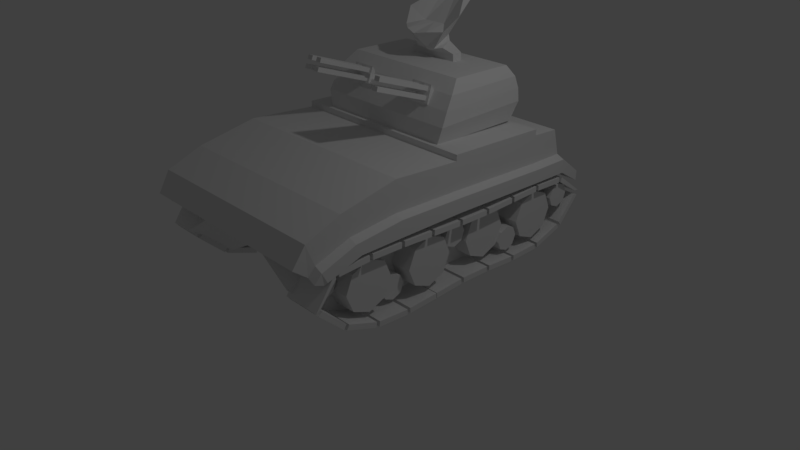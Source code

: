 # Source: AAGun.blend  (saved by Blender 2.78.0; exported with 4.5.12 LTS)
import bpy
from mathutils import Matrix  # noqa: F401  (used for matrix-valued properties, if any)

bpy.ops.wm.read_factory_settings(use_empty=True)
scene = bpy.context.scene
scene.name = 'Scene'

# ---- collections
col_collection_1 = bpy.data.collections.new('Collection 1'); scene.collection.children.link(col_collection_1)

# ---- materials (node trees are filled in below, after node groups)
mat_material = bpy.data.materials.new('Material')
mat_material.alpha_threshold = 0.0
mat_material.use_transparent_shadow = False
mat_material.roughness = 0.5
mat_material.line_color = (0.0, 0.0, 0.0, 1.0)

# ---- material node trees

# ---- world
world_world = bpy.data.worlds.new('World'); scene.world = world_world
world_world.color = (0.05088, 0.05088, 0.05088)
world_world.use_sun_shadow = False
world_world.sun_shadow_jitter_overblur = 0.0
world_world.cycles.sampling_method = 'MANUAL'

# ---- cameras
cam_camera = bpy.data.cameras.new('Camera')
cam_camera.clip_end = 100.0
cam_camera.lens = 35.0
cam_camera.sensor_width = 32.0
cam_camera.sensor_height = 18.0
cam_camera.ortho_scale = 7.314
cam_camera.dof.focus_distance = 0.0
cam_camera.dof.aperture_fstop = 128.0

# ---- lights
light_lamp = bpy.data.lights.new('Lamp', 'POINT')
light_lamp.transmission_factor = 0.0
light_lamp.cutoff_distance = 30.0
light_lamp.energy = 100.0
light_lamp.shadow_buffer_clip_start = 1.001
light_lamp.shadow_soft_size = 0.1
light_lamp.shadow_maximum_resolution = 0.006
light_lamp.use_absolute_resolution = True

# ---- meshes
me_cube_003 = bpy.data.meshes.new('Cube.003')
me_cube_003.from_pydata([(-7.478, -6.957, -0.1844), (-1.839, -6.957, -0.1606), (-8.1, -7.239, -0.2141), (0.2419, -7.239, -0.1789), (-8.592, -7.734, 0.7083), (0.1417, -7.734, 0.626), (-7.905, -6.704, 2.325), (-2.187, -6.704, 2.384), (-7.94, -1.221, 5.257), (-7.478, -4.774, -0.1844), (-8.1, -5.308, -0.2141), (0.2419, -5.308, -0.1789), (-8.592, -5.308, 0.7083), (0.1417, -5.308, 0.626), (-7.905, -5.03, 2.325), (-2.187, -5.03, 2.384), (-5.528, -1.221, 3.913), (-7.478, -2.551, -0.1844), (-8.1, -2.836, -0.2141), (0.2419, -2.836, -0.1789), (-8.592, -2.836, 0.7083), (0.1417, -2.836, 0.626), (-7.905, -2.688, 2.325), (-2.187, -2.688, 2.384), (-5.46, -3.197, 4.404), (-3.512, -1.221, 3.721), (-0.4411, -7.589, 1.249), (-1.15, -7.349, 1.833), (-8.403, -7.348, 1.837), (-8.612, -7.589, 1.297), (-0.4411, -7.589, 1.249), (-0.4411, -7.589, 1.249), (-0.4411, -5.208, 1.249), (-1.15, -5.116, 1.833), (-8.612, -5.208, 1.297), (-8.394, -5.116, 1.837), (-8.612, -2.783, 1.297), (-8.403, -2.733, 1.837), (-0.4411, -2.783, 1.249), (-1.15, -2.734, 1.833), (-0.4411, -5.208, 1.249), (-1.15, -5.116, 1.833), (-0.4411, -2.783, 1.249), (-1.15, -2.734, 1.833), (-0.3892, -5.208, 1.333), (-0.8987, -5.116, 2.098), (-0.3892, -2.783, 1.333), (-0.8987, -2.734, 2.098), (-0.644, -5.162, 1.716), (-0.644, -2.758, 1.716), (-0.3892, -3.996, 1.333), (-0.8987, -3.925, 2.098), (-0.644, -3.96, 1.716), (-0.7077, -3.051, 1.811), (-0.8351, -3.039, 2.003), (-0.8351, -3.634, 2.003), (-0.7077, -3.652, 1.811), (-0.7077, -4.851, 1.811), (-0.8351, -4.828, 2.003), (-0.8351, -4.233, 2.003), (-0.7077, -4.25, 1.811), (-0.4529, -3.079, 1.429), (-0.5803, -3.066, 1.62), (-0.4529, -3.685, 1.429), (-0.5803, -3.667, 1.62), (-0.4529, -4.289, 1.429), (-0.4529, -4.895, 1.429), (-0.5803, -4.872, 1.62), (-0.5803, -4.271, 1.62), (4.215, -3.051, 2.8), (4.087, -3.039, 2.992), (4.087, -3.634, 2.992), (4.215, -3.652, 2.8), (4.215, -4.851, 2.8), (4.087, -4.828, 2.992), (4.087, -4.233, 2.992), (4.215, -4.25, 2.8), (4.469, -3.079, 2.418), (4.342, -3.066, 2.609), (4.469, -3.685, 2.418), (4.342, -3.667, 2.609), (4.469, -4.289, 2.418), (4.469, -4.895, 2.418), (4.342, -4.872, 2.609), (4.342, -4.271, 2.609), (-5.647, -6.957, -0.1766), (-5.392, -7.239, -0.2027), (-5.766, -7.734, 0.6819), (-6.305, -6.704, 2.353), (-6.305, -5.03, 2.353), (-6.305, -2.688, 2.353), (-5.959, -7.589, 1.282), (-6.139, -7.349, 1.839), (-4.863, -6.957, -0.1733), (-4.232, -7.239, -0.1978), (-4.512, -7.734, 0.6691), (-5.378, -6.704, 2.357), (-5.378, -5.03, 2.357), (-5.378, -2.688, 2.357), (-4.823, -7.589, 1.275), (-5.112, -7.349, 1.837), (-6.27, -2.688, 2.692), (-5.344, -2.688, 2.696), (-6.49, -0.9279, 3.05), (-5.042, -1.647, 2.92), (-6.27, -2.688, 2.692), (-5.344, -2.688, 2.696), (-6.856, -0.3846, 3.256), (-4.571, -1.077, 2.872), (-7.438, -2.441, 4.939), (-4.382, -2.441, 3.747), (-7.478, 6.957, -0.1844), (-7.478, -6.92e-08, -0.1844), (-1.839, 6.957, -0.1606), (-8.1, 7.239, -0.2141), (-8.1, -6.948e-08, -0.2141), (0.2419, 7.239, -0.1789), (0.2419, -6.825e-08, -0.1789), (-8.592, 7.734, 0.7083), (-8.592, -6.295e-08, 0.7083), (0.1417, 7.734, 0.626), (0.1417, -6.251e-08, 0.626), (-7.905, 6.704, 2.325), (-7.905, -5.132e-08, 2.325), (-2.187, 6.704, 2.384), (-2.187, -5.022e-08, 2.384), (-5.528, -3.97e-08, 3.913), (-7.94, 1.221, 5.257), (-7.478, 4.774, -0.1844), (-8.1, 5.308, -0.2141), (0.2419, 5.308, -0.1789), (-8.592, 5.308, 0.7083), (0.1417, 5.308, 0.626), (-7.905, 5.03, 2.325), (-2.187, 5.03, 2.384), (-5.528, 1.221, 3.913), (-7.478, 2.551, -0.1844), (-8.1, 2.836, -0.2141), (0.2419, 2.836, -0.1789), (-8.592, 2.836, 0.7083), (0.1417, 2.836, 0.626), (-7.905, 2.688, 2.325), (-2.187, 2.688, 2.384), (-5.46, 3.197, 4.404), (-3.512, 1.221, 3.721), (-0.4411, 7.589, 1.249), (-1.15, 7.349, 1.833), (-8.403, 7.348, 1.837), (-8.612, 7.589, 1.297), (-8.369, -5.314e-08, 2.078), (-8.612, -5.874e-08, 1.297), (-0.4411, 7.589, 1.249), (-0.4411, -5.813e-08, 1.249), (-1.15, -5.404e-08, 1.833), (-0.4411, 7.589, 1.249), (-0.4411, 5.208, 1.249), (-1.15, 5.116, 1.833), (-8.612, 5.208, 1.297), (-8.394, 5.116, 1.837), (-8.612, 2.783, 1.297), (-8.403, 2.733, 1.837), (-0.4411, 2.783, 1.249), (-1.15, 2.734, 1.833), (-0.4411, 5.208, 1.249), (-1.15, 5.116, 1.833), (-0.4411, 2.783, 1.249), (-1.15, 2.734, 1.833), (-0.3892, 5.208, 1.333), (-0.8987, 5.116, 2.098), (-0.3892, 2.783, 1.333), (-0.8987, 2.734, 2.098), (-0.644, 5.162, 1.716), (-0.644, 2.758, 1.716), (-0.3892, 3.996, 1.333), (-0.8987, 3.925, 2.098), (-0.644, 3.96, 1.716), (-0.7077, 3.051, 1.811), (-0.8351, 3.039, 2.003), (-0.8351, 3.634, 2.003), (-0.7077, 3.652, 1.811), (-0.7077, 4.851, 1.811), (-0.8351, 4.828, 2.003), (-0.8351, 4.233, 2.003), (-0.7077, 4.25, 1.811), (-0.4529, 3.079, 1.429), (-0.5803, 3.066, 1.62), (-0.4529, 3.685, 1.429), (-0.5803, 3.667, 1.62), (-0.4529, 4.289, 1.429), (-0.4529, 4.895, 1.429), (-0.5803, 4.872, 1.62), (-0.5803, 4.271, 1.62), (4.215, 3.051, 2.8), (4.087, 3.039, 2.992), (4.087, 3.634, 2.992), (4.215, 3.652, 2.8), (4.215, 4.851, 2.8), (4.087, 4.828, 2.992), (4.087, 4.233, 2.992), (4.215, 4.25, 2.8), (4.469, 3.079, 2.418), (4.342, 3.066, 2.609), (4.469, 3.685, 2.418), (4.342, 3.667, 2.609), (4.469, 4.289, 2.418), (4.469, 4.895, 2.418), (4.342, 4.872, 2.609), (4.342, 4.271, 2.609), (-5.647, 6.957, -0.1766), (-5.392, 7.239, -0.2027), (-5.766, 7.734, 0.6819), (-6.305, 6.704, 2.353), (-6.305, -5.093e-08, 2.353), (-6.305, 5.03, 2.353), (-6.305, 2.688, 2.353), (-5.959, 7.589, 1.282), (-6.139, 7.349, 1.839), (-4.863, 6.957, -0.1733), (-4.232, 7.239, -0.1978), (-4.512, 7.734, 0.6691), (-5.378, 6.704, 2.357), (-5.378, 5.03, 2.357), (-5.378, 2.688, 2.357), (-5.378, -5.08e-08, 2.357), (-4.823, 7.589, 1.275), (-5.112, 7.349, 1.837), (-5.344, -4.837e-08, 2.696), (-6.27, -4.851e-08, 2.692), (-6.27, 2.688, 2.692), (-5.344, 2.688, 2.696), (-4.959, -4.842e-08, 2.683), (-6.521, -4.597e-08, 3.051), (-6.49, 0.9279, 3.05), (-5.042, 1.647, 2.92), (-6.27, 2.688, 2.692), (-5.344, 2.688, 2.696), (-4.571, -4.702e-08, 2.872), (-6.856, -4.453e-08, 3.258), (-6.856, 0.3846, 3.256), (-4.571, 1.077, 2.872), (-3.193, -4.153e-08, 3.618), (-8.264, -3.033e-08, 5.269), (-7.438, 2.441, 4.939), (-4.382, 2.441, 3.747)], [], [(9, 0, 2, 10), (94, 3, 5, 95), (93, 1, 3, 94), (100, 27, 7, 96), (10, 2, 4, 12), (19, 117, 121, 21), (97, 96, 7, 15), (35, 28, 6, 14), (30, 5, 31), (26, 5, 30), (126, 16, 25, 240), (39, 153, 125, 23), (241, 8, 16, 126), (27, 33, 15, 7), (37, 35, 14, 22), (98, 97, 15, 23), (3, 11, 13, 5), (18, 10, 12, 20), (17, 9, 10, 18), (112, 17, 18, 115), (115, 18, 20, 119), (223, 98, 23, 125), (149, 37, 22, 123), (33, 39, 23, 15), (8, 109, 24, 16), (11, 19, 21, 13), (13, 21, 38, 32), (39, 33, 41, 43), (119, 20, 36, 150), (150, 36, 37, 149), (20, 12, 34, 36), (36, 34, 35, 37), (5, 13, 32, 31), (31, 32, 33, 27), (21, 121, 152, 38), (38, 152, 153, 39), (27, 26, 30), (27, 30, 31), (12, 4, 29, 34), (34, 29, 28, 35), (95, 5, 26, 99), (99, 26, 27, 100), (40, 42, 46, 50, 44), (38, 39, 43, 42), (33, 32, 40, 41), (32, 38, 42, 40), (49, 47, 54, 53), (41, 40, 44, 48, 45), (43, 41, 45, 51, 47), (42, 43, 47, 49, 46), (51, 45, 58, 59), (52, 48, 67, 68), (50, 46, 61, 63), (54, 55, 71, 70), (51, 52, 56, 55), (52, 49, 53, 56), (47, 51, 55, 54), (58, 57, 73, 74), (48, 52, 60, 57), (52, 51, 59, 60), (45, 48, 57, 58), (53, 54, 70, 69), (49, 52, 64, 62), (52, 50, 63, 64), (46, 49, 62, 61), (68, 67, 83, 84), (48, 44, 66, 67), (44, 50, 65, 66), (50, 52, 68, 65), (72, 69, 70, 71), (73, 76, 75, 74), (79, 77, 78, 80), (82, 81, 84, 83), (61, 62, 78, 77), (59, 58, 74, 75), (66, 65, 81, 82), (55, 56, 72, 71), (63, 61, 77, 79), (60, 59, 75, 76), (67, 66, 82, 83), (56, 53, 69, 72), (64, 63, 79, 80), (57, 60, 76, 73), (65, 68, 84, 81), (62, 64, 80, 78), (29, 91, 92, 28), (4, 87, 91, 29), (123, 22, 90, 212), (22, 14, 89, 90), (14, 6, 88, 89), (28, 92, 88, 6), (0, 85, 86, 2), (2, 86, 87, 4), (91, 99, 100, 92), (87, 95, 99, 91), (98, 223, 226, 102), (90, 89, 97, 98), (89, 88, 96, 97), (92, 100, 96, 88), (85, 93, 94, 86), (86, 94, 95, 87), (102, 226, 230, 104), (212, 90, 101, 227), (90, 98, 102, 101), (103, 104, 108, 107), (227, 101, 103, 231), (101, 102, 104, 103), (104, 102, 106), (102, 101, 105, 106), (107, 108, 110, 24, 109), (104, 230, 236, 108), (231, 103, 107, 237), (16, 24, 110, 25), (108, 236, 240, 25, 110), (237, 107, 109, 8, 241), (128, 129, 114, 111), (218, 219, 120, 116), (217, 218, 116, 113), (225, 220, 124, 146), (129, 131, 118, 114), (138, 140, 121, 117), (221, 134, 124, 220), (158, 133, 122, 147), (151, 154, 120), (145, 151, 120), (126, 240, 144, 135), (162, 142, 125, 153), (241, 126, 135, 127), (146, 124, 134, 156), (160, 141, 133, 158), (222, 142, 134, 221), (116, 120, 132, 130), (137, 139, 131, 129), (136, 137, 129, 128), (112, 115, 137, 136), (115, 119, 139, 137), (223, 125, 142, 222), (149, 123, 141, 160), (156, 134, 142, 162), (127, 135, 143, 242), (130, 132, 140, 138), (132, 155, 161, 140), (162, 166, 164, 156), (119, 150, 159, 139), (150, 149, 160, 159), (139, 159, 157, 131), (159, 160, 158, 157), (120, 154, 155, 132), (154, 146, 156, 155), (140, 161, 152, 121), (161, 162, 153, 152), (146, 151, 145), (146, 154, 151), (131, 157, 148, 118), (157, 158, 147, 148), (219, 224, 145, 120), (224, 225, 146, 145), (163, 167, 173, 169, 165), (161, 165, 166, 162), (156, 164, 163, 155), (155, 163, 165, 161), (172, 176, 177, 170), (164, 168, 171, 167, 163), (166, 170, 174, 168, 164), (165, 169, 172, 170, 166), (174, 182, 181, 168), (175, 191, 190, 171), (173, 186, 184, 169), (177, 193, 194, 178), (174, 178, 179, 175), (175, 179, 176, 172), (170, 177, 178, 174), (181, 197, 196, 180), (171, 180, 183, 175), (175, 183, 182, 174), (168, 181, 180, 171), (176, 192, 193, 177), (172, 185, 187, 175), (175, 187, 186, 173), (169, 184, 185, 172), (191, 207, 206, 190), (171, 190, 189, 167), (167, 189, 188, 173), (173, 188, 191, 175), (195, 194, 193, 192), (196, 197, 198, 199), (202, 203, 201, 200), (205, 206, 207, 204), (184, 200, 201, 185), (182, 198, 197, 181), (189, 205, 204, 188), (178, 194, 195, 179), (186, 202, 200, 184), (183, 199, 198, 182), (190, 206, 205, 189), (179, 195, 192, 176), (187, 203, 202, 186), (180, 196, 199, 183), (188, 204, 207, 191), (185, 201, 203, 187), (148, 147, 216, 215), (118, 148, 215, 210), (123, 212, 214, 141), (141, 214, 213, 133), (133, 213, 211, 122), (147, 122, 211, 216), (111, 114, 209, 208), (114, 118, 210, 209), (215, 216, 225, 224), (210, 215, 224, 219), (222, 229, 226, 223), (214, 222, 221, 213), (213, 221, 220, 211), (216, 211, 220, 225), (208, 209, 218, 217), (209, 210, 219, 218), (229, 233, 230, 226), (212, 227, 228, 214), (214, 228, 229, 222), (232, 238, 239, 233), (227, 231, 232, 228), (228, 232, 233, 229), (233, 235, 229), (229, 235, 234, 228), (238, 242, 143, 243, 239), (233, 239, 236, 230), (231, 237, 238, 232), (135, 144, 243, 143), (239, 243, 144, 240, 236), (237, 241, 127, 242, 238), (9, 17, 112, 136, 128, 111, 208, 217, 113, 116, 130, 138, 117, 19, 11, 3, 1, 93, 85, 0)])
_k = {(57, 58): 0.90588, (66, 67): 0.90588, (69, 70): 0.90588, (70, 71): 0.90588, (71, 72): 0.90588, (69, 72): 0.90588, (73, 74): 0.90588, (74, 75): 0.90588, (75, 76): 0.90588, (73, 76): 0.90588, (77, 78): 0.90588, (77, 79): 0.90588, (79, 80): 0.90588, (78, 80): 0.90588, (81, 82): 0.90588, (82, 83): 0.90588, (81, 84): 0.90588, (83, 84): 0.90588, (67, 83): 0.90588, (57, 73): 0.90588, (58, 74): 0.90588, (66, 82): 0.90588, (176, 177): 0.90588, (182, 183): 0.90588, (184, 185): 0.90588, (188, 191): 0.90588, (192, 193): 0.90588, (193, 194): 0.90588, (194, 195): 0.90588, (192, 195): 0.90588, (196, 197): 0.90588, (197, 198): 0.90588, (198, 199): 0.90588, (196, 199): 0.90588, (200, 201): 0.90588, (200, 202): 0.90588, (202, 203): 0.90588, (201, 203): 0.90588, (204, 205): 0.90588, (205, 206): 0.90588, (204, 207): 0.90588, (206, 207): 0.90588, (191, 207): 0.90588, (177, 193): 0.90588, (176, 192): 0.90588, (185, 201): 0.90588, (184, 200): 0.90588, (182, 198): 0.90588, (188, 204): 0.90588, (183, 199): 0.90588}
me_cube_003.attributes.new('crease_edge', 'FLOAT', 'EDGE').data.foreach_set('value', [_k.get((min(e.vertices), max(e.vertices)), 0.0) for e in me_cube_003.edges])
_uv = me_cube_003.uv_layers.new(name='UVMap')
_uv.uv.foreach_set('vector', [0.7829, 0.0511, 0.7829, 0.005852, 0.7957, 2.966e-08, 0.7957, 0.04003, 0.6559, 0.7651, 0.6562, 0.6726, 0.6729, 0.6764, 0.6739, 0.7728, 0.7287, 0.005852, 0.6661, 0.005852, 0.6229, 0.0, 0.7156, 1.977e-08, 0.6147, 0.3599, 0.6965, 0.3599, 0.6728, 0.3732, 0.6071, 0.3732, 0.9051, 0.0503, 0.9051, 0.01028, 0.9236, 0.0, 0.9236, 0.0503, 0.9795, 0.2191, 0.9795, 0.1603, 0.9965, 0.1603, 0.9965, 0.2191, 0.6071, 0.408, 0.6071, 0.3732, 0.6728, 0.3732, 0.6728, 0.408, 0.9471, 0.05429, 0.9471, 0.008012, 0.9578, 0.02136, 0.9578, 0.05607, 0.0, 0.0, 0.0, 0.0, 0.0, 0.0, 0.0, 0.0, 0.0, 0.0, 0.0, 0.0, 0.6071, 0.7346, 0.5984, 0.7109, 0.6382, 0.6964, 0.6535, 0.7177, 0.6965, 0.4556, 0.6965, 0.5122, 0.6728, 0.5122, 0.6728, 0.4565, 0.5488, 0.7559, 0.5465, 0.7298, 0.5984, 0.7109, 0.6071, 0.7346, 0.6965, 0.3599, 0.6965, 0.4062, 0.6728, 0.408, 0.6728, 0.3732, 0.9471, 0.1037, 0.9471, 0.05429, 0.9578, 0.05607, 0.9578, 0.1046, 0.6071, 0.4565, 0.6071, 0.408, 0.6728, 0.408, 0.6728, 0.4565, 0.9795, 0.3104, 0.9795, 0.2704, 0.9965, 0.2704, 0.9965, 0.3207, 0.9051, 0.1015, 0.9051, 0.0503, 0.9236, 0.0503, 0.9236, 0.1015, 0.7829, 0.09718, 0.7829, 0.0511, 0.7957, 0.04003, 0.7957, 0.09127, 0.7829, 0.1501, 0.7829, 0.09718, 0.7957, 0.09127, 0.7957, 0.1501, 0.9051, 0.1603, 0.9051, 0.1015, 0.9236, 0.1015, 0.9236, 0.1603, 0.6071, 0.5122, 0.6071, 0.4565, 0.6728, 0.4565, 0.6728, 0.5122, 0.5465, 0.5122, 0.5468, 0.4556, 0.5551, 0.4565, 0.5551, 0.5122, 0.6965, 0.4062, 0.6965, 0.4556, 0.6728, 0.4565, 0.6728, 0.408, 0.5465, 0.7298, 0.5487, 0.702, 0.5838, 0.6726, 0.5984, 0.7109, 0.9795, 0.2704, 0.9795, 0.2191, 0.9965, 0.2191, 0.9965, 0.2704, 0.7281, 0.4022, 0.7281, 0.4534, 0.7135, 0.4545, 0.7135, 0.4043, 0.0, 0.0, 0.0, 0.0, 0.0, 0.0, 0.0, 0.0, 0.9236, 0.1603, 0.9236, 0.1015, 0.9357, 0.1026, 0.9357, 0.1603, 0.9357, 0.1603, 0.9357, 0.1026, 0.9471, 0.1037, 0.9521, 0.1603, 0.9236, 0.1015, 0.9236, 0.0503, 0.9357, 0.05237, 0.9357, 0.1026, 0.9357, 0.1026, 0.9357, 0.05237, 0.9471, 0.05429, 0.9471, 0.1037, 0.7281, 0.3519, 0.7281, 0.4022, 0.7135, 0.4043, 0.7135, 0.3549, 0.7135, 0.3549, 0.7135, 0.4043, 0.6965, 0.4062, 0.6965, 0.3599, 0.7281, 0.4534, 0.7281, 0.5122, 0.7135, 0.5122, 0.7135, 0.4545, 0.7135, 0.4545, 0.7135, 0.5122, 0.6965, 0.5122, 0.6965, 0.4556, 0.0, 0.0, 0.0, 0.0, 0.0, 0.0, 0.0, 0.0, 0.0, 0.0, 0.0, 0.0, 0.9236, 0.0503, 0.9236, 0.0, 0.9357, 0.003015, 0.9357, 0.05237, 0.9357, 0.05237, 0.9357, 0.003015, 0.9471, 0.008012, 0.9471, 0.05429, 0.6739, 0.7728, 0.6729, 0.6764, 0.6859, 0.6898, 0.6865, 0.7806, 0.6865, 0.7806, 0.6859, 0.6898, 0.6981, 0.7058, 0.6982, 0.7878, 0.5083, 0.9386, 0.5083, 0.8884, 0.51, 0.8884, 0.51, 0.9135, 0.51, 0.9386, 0.0, 0.0, 0.0, 0.0, 0.0, 0.0, 0.0, 0.0, 0.0, 0.0, 0.0, 0.0, 0.0, 0.0, 0.0, 0.0, 0.0, 0.0, 0.0, 0.0, 0.0, 0.0, 0.0, 0.0, 0.5183, 0.8879, 0.5267, 0.8873, 0.5246, 0.8937, 0.5204, 0.8939, 0.5377, 0.8439, 0.5387, 0.8239, 0.5406, 0.8244, 0.5428, 0.8341, 0.5449, 0.8439, 0.6403, 0.8983, 0.6403, 0.9477, 0.6345, 0.9477, 0.6345, 0.923, 0.6345, 0.8983, 0.4922, 0.8929, 0.4932, 0.9129, 0.486, 0.9129, 0.4882, 0.9032, 0.4903, 0.8934, 0.5267, 0.912, 0.5267, 0.9367, 0.5246, 0.9308, 0.5246, 0.9184, 0.5183, 0.9128, 0.5183, 0.9377, 0.5163, 0.9317, 0.5163, 0.9192, 0.51, 0.9135, 0.51, 0.8884, 0.5121, 0.8945, 0.5121, 0.9071, 0.97, 0.8999, 0.9577, 0.8999, 0.9577, 0.8058, 0.97, 0.8058, 0.5267, 0.912, 0.5183, 0.9128, 0.5204, 0.9064, 0.5246, 0.906, 0.5183, 0.9128, 0.5183, 0.8879, 0.5204, 0.8939, 0.5204, 0.9064, 0.5267, 0.8873, 0.5267, 0.912, 0.5246, 0.906, 0.5246, 0.8937, 0.2278, 0.8395, 0.2228, 0.8395, 0.2228, 0.7114, 0.2278, 0.7114, 0.5183, 0.9377, 0.5183, 0.9128, 0.5204, 0.9188, 0.5204, 0.9312, 0.5183, 0.9128, 0.5267, 0.912, 0.5246, 0.9184, 0.5204, 0.9188, 0.5267, 0.9367, 0.5183, 0.9377, 0.5204, 0.9312, 0.5246, 0.9308, 0.5073, 0.9402, 0.5023, 0.9402, 0.5023, 0.8121, 0.5073, 0.8121, 0.5183, 0.8879, 0.5183, 0.9128, 0.5163, 0.9067, 0.5163, 0.8942, 0.5183, 0.9128, 0.51, 0.9135, 0.5121, 0.9071, 0.5163, 0.9067, 0.51, 0.8884, 0.5183, 0.8879, 0.5163, 0.8942, 0.5121, 0.8945, 0.2916, 0.7357, 0.3041, 0.7357, 0.3041, 0.8298, 0.2916, 0.8298, 0.5183, 0.9377, 0.51, 0.9386, 0.5121, 0.9321, 0.5163, 0.9317, 0.51, 0.9386, 0.51, 0.9135, 0.5121, 0.9196, 0.5121, 0.9321, 0.51, 0.9135, 0.5183, 0.9128, 0.5163, 0.9192, 0.5121, 0.9196, 0.8945, 0.8799, 0.8945, 0.8675, 0.8987, 0.8672, 0.8987, 0.8796, 0.7909, 0.3388, 0.7909, 0.3264, 0.795, 0.326, 0.795, 0.3384, 0.7909, 0.3517, 0.7909, 0.3391, 0.795, 0.3388, 0.795, 0.3513, 0.7909, 0.326, 0.7909, 0.3134, 0.795, 0.3131, 0.795, 0.3255, 0.2278, 0.9677, 0.2228, 0.9677, 0.2228, 0.8395, 0.2278, 0.8395, 0.9577, 0.8999, 0.9453, 0.8999, 0.9453, 0.8058, 0.9577, 0.8058, 0.9077, 0.7117, 0.9203, 0.7117, 0.9203, 0.8129, 0.9077, 0.8129, 0.6471, 0.7971, 0.6521, 0.7971, 0.6521, 0.9253, 0.6471, 0.9253, 0.6345, 0.7971, 0.6471, 0.7971, 0.6471, 0.8983, 0.6345, 0.8983, 0.9902, 0.7864, 0.9952, 0.7864, 0.9952, 0.9146, 0.9902, 0.9146, 0.3052, 0.504, 0.3102, 0.504, 0.3102, 0.6322, 0.3052, 0.6322, 0.9328, 0.8129, 0.9453, 0.8129, 0.9453, 0.9141, 0.9328, 0.9141, 0.1743, 0.9391, 0.1693, 0.9391, 0.1693, 0.811, 0.1743, 0.811, 0.9453, 0.8129, 0.9328, 0.8129, 0.9328, 0.7117, 0.9453, 0.7117, 0.995, 0.3519, 1.0, 0.3519, 1.0, 0.4801, 0.995, 0.4801, 0.2791, 0.7357, 0.2916, 0.7357, 0.2916, 0.8298, 0.2791, 0.8298, 0.687, 0.859, 0.6866, 0.8041, 0.6983, 0.809, 0.6983, 0.8559, 0.6747, 0.8574, 0.6742, 0.7988, 0.6866, 0.8041, 0.687, 0.859, 0.5551, 0.5122, 0.5551, 0.4565, 0.588, 0.4565, 0.588, 0.5122, 0.5551, 0.4565, 0.5551, 0.408, 0.588, 0.408, 0.588, 0.4565, 0.5551, 0.408, 0.5551, 0.3732, 0.588, 0.3732, 0.588, 0.408, 0.5468, 0.3599, 0.5935, 0.3599, 0.588, 0.3732, 0.5551, 0.3732, 0.7829, 0.005852, 0.745, 0.005852, 0.7396, 1.977e-08, 0.7957, 2.966e-08, 0.6556, 0.8451, 0.6558, 0.7891, 0.6742, 0.7988, 0.6747, 0.8574, 0.6866, 0.8041, 0.6865, 0.7806, 0.6982, 0.7878, 0.6983, 0.809, 0.6742, 0.7988, 0.6739, 0.7728, 0.6865, 0.7806, 0.6866, 0.8041, 0.5448, 0.7125, 0.5448, 0.7682, 0.5377, 0.7682, 0.5377, 0.7125, 0.588, 0.4565, 0.588, 0.408, 0.6071, 0.408, 0.6071, 0.4565, 0.588, 0.408, 0.588, 0.3732, 0.6071, 0.3732, 0.6071, 0.408, 0.5935, 0.3599, 0.6147, 0.3599, 0.6071, 0.3732, 0.588, 0.3732, 0.745, 0.005852, 0.7287, 0.005852, 0.7156, 1.977e-08, 0.7396, 1.977e-08, 0.6558, 0.7891, 0.6559, 0.7651, 0.6739, 0.7728, 0.6742, 0.7988, 0.04246, 0.7219, 0.04246, 0.7776, 0.03446, 0.7776, 0.03672, 0.7435, 0.5251, 0.7682, 0.5251, 0.8239, 0.5181, 0.8239, 0.5181, 0.7682, 0.5003, 0.8929, 0.5003, 0.9121, 0.4932, 0.9121, 0.4932, 0.8929, 0.2143, 0.8016, 0.2086, 0.7682, 0.2228, 0.7621, 0.2228, 0.8128, 0.5181, 0.7682, 0.5181, 0.8239, 0.511, 0.7874, 0.511, 0.7682, 0.181, 0.7855, 0.1864, 0.7672, 0.2086, 0.7682, 0.2143, 0.8016, 0.0, 0.0, 0.0, 0.0, 0.0, 0.0, 0.0, 0.0, 0.0, 0.0, 0.0, 0.0, 0.0, 0.0, 0.07509, 0.7697, 0.02686, 0.7553, 0.02494, 0.727, 0.04879, 0.7114, 0.09103, 0.727, 0.03672, 0.7435, 0.03446, 0.7776, 0.02686, 0.7776, 0.02686, 0.7553, 0.5772, 0.9066, 0.5765, 0.8873, 0.5846, 0.8986, 0.5846, 0.9066, 0.5984, 0.7109, 0.5838, 0.6726, 0.6126, 0.6788, 0.6382, 0.6964, 0.02686, 0.7553, 0.02686, 0.7776, 0.0, 0.7776, 0.006847, 0.7523, 0.02494, 0.727, 0.09107, 0.762, 0.09103, 0.754, 0.1251, 0.7114, 0.1311, 0.7367, 0.131, 0.762, 0.7829, 0.249, 0.7957, 0.2601, 0.7957, 0.3001, 0.7829, 0.2943, 0.8568, 0.7342, 0.8748, 0.7265, 0.8738, 0.8229, 0.8571, 0.8268, 0.7287, 0.2943, 0.7156, 0.3001, 0.6229, 0.3001, 0.6661, 0.2943, 0.6147, 0.6646, 0.6071, 0.6512, 0.6728, 0.6512, 0.6965, 0.6646, 0.9051, 0.2704, 0.9236, 0.2704, 0.9236, 0.3207, 0.9051, 0.3104, 0.9795, 0.1015, 0.9965, 0.1015, 0.9965, 0.1603, 0.9795, 0.1603, 0.6071, 0.6165, 0.6728, 0.6165, 0.6728, 0.6512, 0.6071, 0.6512, 0.9471, 0.2664, 0.9578, 0.2646, 0.9578, 0.2993, 0.9471, 0.3127, 0.0, 0.0, 0.0, 0.0, 0.0, 0.0, 0.0, 0.0, 0.0, 0.0, 0.0, 0.0, 0.6071, 0.7346, 0.6535, 0.7177, 0.6556, 0.7439, 0.6158, 0.7584, 0.6965, 0.5689, 0.6728, 0.568, 0.6728, 0.5122, 0.6965, 0.5122, 0.5488, 0.7559, 0.6071, 0.7346, 0.6158, 0.7584, 0.5639, 0.7773, 0.6965, 0.6646, 0.6728, 0.6512, 0.6728, 0.6165, 0.6965, 0.6183, 0.9471, 0.217, 0.9578, 0.2161, 0.9578, 0.2646, 0.9471, 0.2664, 0.6071, 0.568, 0.6728, 0.568, 0.6728, 0.6165, 0.6071, 0.6165, 0.9795, 0.01028, 0.9965, 0.0, 0.9965, 0.0503, 0.9795, 0.0503, 0.9051, 0.2191, 0.9236, 0.2191, 0.9236, 0.2704, 0.9051, 0.2704, 0.7829, 0.203, 0.7957, 0.2089, 0.7957, 0.2601, 0.7829, 0.249, 0.7829, 0.1501, 0.7957, 0.1501, 0.7957, 0.2089, 0.7829, 0.203, 0.9051, 0.1603, 0.9236, 0.1603, 0.9236, 0.2191, 0.9051, 0.2191, 0.6071, 0.5122, 0.6728, 0.5122, 0.6728, 0.568, 0.6071, 0.568, 0.5465, 0.5122, 0.5551, 0.5122, 0.5551, 0.568, 0.5468, 0.5689, 0.6965, 0.6183, 0.6728, 0.6165, 0.6728, 0.568, 0.6965, 0.5689, 0.5639, 0.7773, 0.6158, 0.7584, 0.6293, 0.7971, 0.5835, 0.7971, 0.9795, 0.0503, 0.9965, 0.0503, 0.9965, 0.1015, 0.9795, 0.1015, 0.7281, 0.6223, 0.7135, 0.6202, 0.7135, 0.5699, 0.7281, 0.571, 0.0, 0.0, 0.0, 0.0, 0.0, 0.0, 0.0, 0.0, 0.9236, 0.1603, 0.9357, 0.1603, 0.9357, 0.218, 0.9236, 0.2191, 0.9357, 0.1603, 0.9521, 0.1603, 0.9471, 0.217, 0.9357, 0.218, 0.9236, 0.2191, 0.9357, 0.218, 0.9357, 0.2683, 0.9236, 0.2704, 0.9357, 0.218, 0.9471, 0.217, 0.9471, 0.2664, 0.9357, 0.2683, 0.7281, 0.6726, 0.7135, 0.6696, 0.7135, 0.6202, 0.7281, 0.6223, 0.7135, 0.6696, 0.6965, 0.6646, 0.6965, 0.6183, 0.7135, 0.6202, 0.7281, 0.571, 0.7135, 0.5699, 0.7135, 0.5122, 0.7281, 0.5122, 0.7135, 0.5699, 0.6965, 0.5689, 0.6965, 0.5122, 0.7135, 0.5122, 0.0, 0.0, 0.0, 0.0, 0.0, 0.0, 0.0, 0.0, 0.0, 0.0, 0.0, 0.0, 0.9236, 0.2704, 0.9357, 0.2683, 0.9357, 0.3177, 0.9236, 0.3207, 0.9357, 0.2683, 0.9471, 0.2664, 0.9471, 0.3127, 0.9357, 0.3177, 0.8748, 0.7265, 0.8874, 0.7188, 0.8868, 0.8095, 0.8738, 0.8229, 0.8874, 0.7188, 0.8991, 0.7116, 0.899, 0.7936, 0.8868, 0.8095, 0.7909, 0.3514, 0.7892, 0.3514, 0.7892, 0.3263, 0.7892, 0.3012, 0.7909, 0.3012, 0.0, 0.0, 0.0, 0.0, 0.0, 0.0, 0.0, 0.0, 0.0, 0.0, 0.0, 0.0, 0.0, 0.0, 0.0, 0.0, 0.0, 0.0, 0.0, 0.0, 0.0, 0.0, 0.0, 0.0, 0.7808, 0.3007, 0.7788, 0.3067, 0.7746, 0.3065, 0.7725, 0.3001, 0.5377, 0.8337, 0.5305, 0.8334, 0.5332, 0.8237, 0.5358, 0.814, 0.5377, 0.8137, 0.3114, 0.9398, 0.3057, 0.9398, 0.3057, 0.9151, 0.3057, 0.8904, 0.3114, 0.8904, 0.1633, 0.9118, 0.1613, 0.9115, 0.1587, 0.9018, 0.1561, 0.8922, 0.1633, 0.8918, 0.7725, 0.3248, 0.7746, 0.3312, 0.7746, 0.3436, 0.7725, 0.3495, 0.7808, 0.3256, 0.7829, 0.332, 0.7829, 0.3445, 0.7808, 0.3505, 0.7892, 0.3263, 0.7871, 0.3199, 0.7871, 0.3073, 0.7892, 0.3012, 0.97, 0.8999, 0.97, 0.8058, 0.9824, 0.8058, 0.9824, 0.8999, 0.7725, 0.3248, 0.7746, 0.3188, 0.7788, 0.3192, 0.7808, 0.3256, 0.7808, 0.3256, 0.7788, 0.3192, 0.7788, 0.3067, 0.7808, 0.3007, 0.7725, 0.3001, 0.7746, 0.3065, 0.7746, 0.3188, 0.7725, 0.3248, 0.3052, 0.7604, 0.3052, 0.6322, 0.3102, 0.6322, 0.3102, 0.7604, 0.7808, 0.3505, 0.7788, 0.344, 0.7788, 0.3316, 0.7808, 0.3256, 0.7808, 0.3256, 0.7788, 0.3316, 0.7746, 0.3312, 0.7725, 0.3248, 0.7725, 0.3495, 0.7746, 0.3436, 0.7788, 0.344, 0.7808, 0.3505, 0.5846, 0.9751, 0.5846, 0.8469, 0.5897, 0.8469, 0.5897, 0.9751, 0.7808, 0.3007, 0.7829, 0.307, 0.7829, 0.3195, 0.7808, 0.3256, 0.7808, 0.3256, 0.7829, 0.3195, 0.7871, 0.3199, 0.7892, 0.3263, 0.7892, 0.3012, 0.7871, 0.3073, 0.7829, 0.307, 0.7808, 0.3007, 0.9453, 0.8058, 0.9453, 0.7117, 0.9578, 0.7117, 0.9578, 0.8058, 0.7808, 0.3505, 0.7829, 0.3445, 0.7871, 0.3449, 0.7892, 0.3514, 0.7892, 0.3514, 0.7871, 0.3449, 0.7871, 0.3324, 0.7892, 0.3263, 0.7892, 0.3263, 0.7871, 0.3324, 0.7829, 0.332, 0.7808, 0.3256, 0.6978, 0.8846, 0.6936, 0.8842, 0.6936, 0.8719, 0.6978, 0.8721, 0.6978, 0.8719, 0.6936, 0.8714, 0.6936, 0.859, 0.6978, 0.8594, 0.5347, 0.8465, 0.5305, 0.8462, 0.5305, 0.8337, 0.5347, 0.834, 0.795, 0.3131, 0.7909, 0.3126, 0.7909, 0.3001, 0.795, 0.3005, 0.5947, 0.8469, 0.5947, 0.9751, 0.5897, 0.9751, 0.5897, 0.8469, 0.9578, 0.8058, 0.9578, 0.7117, 0.9701, 0.7117, 0.9701, 0.8058, 0.9203, 0.8129, 0.9203, 0.9141, 0.9077, 0.9141, 0.9077, 0.8129, 0.3064, 0.8904, 0.3064, 0.7623, 0.3114, 0.7623, 0.3114, 0.8904, 0.5251, 0.8137, 0.5251, 0.7125, 0.5377, 0.7125, 0.5377, 0.8137, 0.995, 0.6082, 0.995, 0.4801, 1.0, 0.4801, 1.0, 0.6082, 0.3052, 0.504, 0.3052, 0.3759, 0.3102, 0.3759, 0.3102, 0.504, 0.9203, 0.8129, 0.9203, 0.7117, 0.9328, 0.7117, 0.9328, 0.8129, 0.1793, 0.811, 0.1793, 0.9391, 0.1743, 0.9391, 0.1743, 0.811, 0.9203, 0.9141, 0.9203, 0.8129, 0.9328, 0.8129, 0.9328, 0.9141, 0.9952, 0.6582, 0.9952, 0.7864, 0.9902, 0.7864, 0.9902, 0.6582, 0.07632, 0.938, 0.07632, 0.8439, 0.0888, 0.8439, 0.0888, 0.938, 0.8879, 0.6403, 0.8992, 0.6435, 0.8992, 0.6903, 0.8876, 0.6953, 0.8757, 0.642, 0.8879, 0.6403, 0.8876, 0.6953, 0.8751, 0.7006, 0.5551, 0.5122, 0.588, 0.5122, 0.588, 0.568, 0.5551, 0.568, 0.5551, 0.568, 0.588, 0.568, 0.588, 0.6165, 0.5551, 0.6165, 0.5551, 0.6165, 0.588, 0.6165, 0.588, 0.6512, 0.5551, 0.6512, 0.5468, 0.6646, 0.5551, 0.6512, 0.588, 0.6512, 0.5935, 0.6646, 0.7829, 0.2943, 0.7957, 0.3001, 0.7396, 0.3001, 0.745, 0.2943, 0.8565, 0.6542, 0.8757, 0.642, 0.8751, 0.7006, 0.8567, 0.7102, 0.8876, 0.6953, 0.8992, 0.6903, 0.8991, 0.7116, 0.8874, 0.7188, 0.8751, 0.7006, 0.8876, 0.6953, 0.8874, 0.7188, 0.8748, 0.7265, 0.5448, 0.8239, 0.5377, 0.8239, 0.5377, 0.7682, 0.5448, 0.7682, 0.588, 0.568, 0.6071, 0.568, 0.6071, 0.6165, 0.588, 0.6165, 0.588, 0.6165, 0.6071, 0.6165, 0.6071, 0.6512, 0.588, 0.6512, 0.5935, 0.6646, 0.588, 0.6512, 0.6071, 0.6512, 0.6147, 0.6646, 0.745, 0.2943, 0.7396, 0.3001, 0.7156, 0.3001, 0.7287, 0.2943, 0.8567, 0.7102, 0.8751, 0.7006, 0.8748, 0.7265, 0.8568, 0.7342, 0.04246, 0.8334, 0.03672, 0.8118, 0.03446, 0.7776, 0.04246, 0.7776, 0.5251, 0.7682, 0.5181, 0.7682, 0.5181, 0.7125, 0.5251, 0.7125, 0.123, 0.9126, 0.116, 0.9126, 0.116, 0.8934, 0.123, 0.8934, 0.2143, 0.7226, 0.2228, 0.7114, 0.2228, 0.7621, 0.2086, 0.7559, 0.5181, 0.7682, 0.511, 0.7682, 0.511, 0.749, 0.5181, 0.7125, 0.181, 0.7386, 0.2143, 0.7226, 0.2086, 0.7559, 0.1864, 0.7569, 0.0, 0.0, 0.0, 0.0, 0.0, 0.0, 0.0, 0.0, 0.0, 0.0, 0.0, 0.0, 0.0, 0.0, 0.07509, 0.7856, 0.09103, 0.8283, 0.04879, 0.8439, 0.02494, 0.8283, 0.02686, 0.8, 0.03672, 0.8118, 0.02686, 0.8, 0.02686, 0.7776, 0.03446, 0.7776, 0.5772, 0.9066, 0.5846, 0.9066, 0.5846, 0.9146, 0.5765, 0.9258, 0.6158, 0.7584, 0.6556, 0.7439, 0.6473, 0.7739, 0.6293, 0.7971, 0.02686, 0.8, 0.02494, 0.8283, 0.006847, 0.8029, 0.0, 0.7776, 0.02686, 0.7776, 0.09107, 0.762, 0.131, 0.762, 0.1311, 0.7873, 0.1251, 0.8126, 0.09103, 0.7699, 0.7829, 0.0511, 0.7829, 0.09718, 0.7829, 0.1501, 0.7829, 0.203, 0.7829, 0.249, 0.7829, 0.2943, 0.745, 0.2943, 0.7287, 0.2943, 0.6661, 0.2943, 0.6229, 0.3001, 0.9795, 0.0503, 0.9795, 0.1015, 0.9795, 0.1603, 0.9795, 0.2191, 0.9795, 0.2704, 0.9795, 0.3104, 0.6661, 0.005852, 0.7287, 0.005852, 0.745, 0.005852, 0.7829, 0.005852])
me_cube_003.materials.append(mat_material)
me_cube_003.use_remesh_preserve_volume = False
me_cube_003.use_remesh_preserve_attributes = False
me_cube_003.use_mirror_vertex_groups = False
me_cube_003.update()
me_cube_002 = bpy.data.meshes.new('Cube.002')
me_cube_002.from_pydata([(-1.0, -1.0, -1.0), (-1.0, -1.0, 1.0), (-1.0, 1.0, -1.0), (-1.0, 1.0, 1.0), (1.0, -1.0, -1.0), (1.0, -1.0, 1.0), (1.0, 1.0, -1.0), (1.0, 1.0, 1.0)], [], [(0, 1, 3, 2), (2, 3, 7, 6), (6, 7, 5, 4), (4, 5, 1, 0), (2, 6, 4, 0), (7, 3, 1, 5)])
me_cube_002.use_remesh_preserve_volume = False
me_cube_002.use_remesh_preserve_attributes = False
me_cube_002.use_mirror_vertex_groups = False
me_cube_002.update()
me_cube_001 = bpy.data.meshes.new('Cube.001')
me_cube_001.from_pydata([(-1.0, -1.0, -1.0), (-1.0, -1.0, 1.0), (-1.0, 1.0, -1.0), (-1.0, 1.0, 1.0), (1.0, -1.0, -1.0), (1.0, -1.0, 1.0), (1.0, 1.0, -1.0), (1.0, 1.0, 1.0)], [], [(0, 1, 3, 2), (2, 3, 7, 6), (6, 7, 5, 4), (4, 5, 1, 0), (2, 6, 4, 0), (7, 3, 1, 5)])
me_cube_001.use_remesh_preserve_volume = False
me_cube_001.use_remesh_preserve_attributes = False
me_cube_001.use_mirror_vertex_groups = False
me_cube_001.update()
me_cube = bpy.data.meshes.new('Cube')
me_cube.from_pydata([(-6.04, -6.957, -3.012), (-8.005, -6.957, -3.047), (-6.127, -6.957, -0.6469), (-7.643, -6.957, -0.7339), (-0.4345, -6.957, -2.838), (-0.5041, -6.957, -0.4379), (3.204, -6.957, -2.821), (3.187, -6.957, -0.1942), (5.515, -6.957, -2.82), (6.272, -6.957, -0.8222), (7.359, -6.957, -3.407), (8.099, -6.957, -1.549), (7.479, -6.846, -3.518), (8.733, -6.846, -2.542), (-6.04, -6.957, -2.113), (-8.019, -6.957, -2.134), (-0.4619, -6.957, -1.891), (3.197, -6.957, -1.784), (5.814, -6.957, -2.031), (7.651, -6.957, -2.674), (7.974, -6.846, -3.133), (-9.368, -6.845, -3.874), (-9.379, -6.845, -3.329), (-6.139, -6.957, -0.3347), (-0.5157, -6.957, -0.1258), (-6.04, -2.747, -3.012), (-6.127, -4.774, -0.6469), (-8.005, -4.774, -3.047), (-7.643, -4.774, -0.7339), (3.204, -2.747, -2.821), (-0.4345, -2.747, -2.838), (-0.5041, -4.774, -0.4379), (5.515, -4.774, -2.82), (3.187, -4.774, -0.1942), (6.272, -4.774, -0.8222), (7.479, -4.698, -3.518), (7.359, -4.774, -3.407), (8.099, -4.774, -1.549), (8.733, -4.698, -2.542), (7.974, -4.698, -3.133), (-8.019, -4.774, -2.134), (-9.368, -4.697, -3.874), (-9.379, -4.697, -3.329), (-6.139, -4.774, -0.3347), (-0.5157, -4.774, -0.1258), (-8.576, -2.886, -4.367), (-6.04, -2.747, -5.143), (3.204, -2.747, -5.082), (-0.4345, -2.747, -4.947), (6.032, -2.708, -4.9), (3.204, -5.52, -2.821), (3.204, -5.52, -6.471), (-6.04, -5.52, -3.012), (-6.04, -5.52, -6.533), (-8.005, -5.52, -3.047), (-8.576, -5.66, -5.756), (6.032, -5.481, -6.29), (5.515, -5.52, -2.82), (-0.4345, -5.52, -6.336), (-0.4345, -5.52, -2.838), (-9.219, -2.526, -4.41), (8.137, -2.353, -2.821), (3.204, -5.52, -4.971), (-6.04, -5.52, -5.162), (-9.219, -5.299, -4.41), (8.137, -5.126, -4.21), (-0.4345, -5.52, -4.988), (-8.005, -2.551, -3.047), (-7.643, -2.551, -0.7339), (-8.019, -2.551, -2.134), (-9.368, -2.509, -3.874), (-9.379, -2.509, -3.329), (-6.127, -2.551, -0.6469), (-0.5041, -2.551, -0.4379), (5.515, -2.551, -2.82), (3.187, -2.551, -0.1942), (6.272, -2.551, -0.8222), (7.479, -2.51, -3.518), (7.359, -2.551, -3.407), (8.099, -2.551, -1.549), (8.733, -2.51, -2.542), (7.974, -2.51, -3.133), (-6.139, -2.551, -0.3347), (-0.5157, -2.551, -0.1258), (-8.576, -1.542, -4.367), (-6.04, -1.468, -5.143), (3.204, -1.468, -5.082), (-0.4345, -1.468, -4.947), (6.032, -1.447, -4.9), (8.137, -1.257, -2.821), (-9.219, -1.35, -4.41), (-4.302, -6.957, -0.579), (-4.22, -6.957, -2.956), (-4.229, -6.957, -2.041), (-4.313, -6.957, -0.2669), (-4.22, -2.747, -2.956), (-4.22, -2.747, -5.079), (-4.22, -5.52, -2.956), (-4.22, -5.52, -6.469), (-4.22, -5.52, -5.106), (-4.22, -1.468, -5.079), (-3.52, -6.957, -0.55), (-3.441, -6.957, -2.932), (-3.453, -6.957, -2.01), (-3.531, -6.957, -0.2378), (-3.441, -2.747, -2.932), (-3.441, -2.747, -5.052), (-3.441, -5.52, -2.932), (-3.441, -5.52, -6.442), (-3.441, -5.52, -5.082), (-3.441, -1.468, -5.052), (-6.04, -7.5, -3.012), (-8.005, -7.5, -3.047), (-9.368, -7.388, -3.874), (-3.441, -7.5, -2.932), (-0.4345, -7.5, -2.838), (3.204, -7.5, -2.821), (5.515, -7.5, -2.82), (7.359, -7.5, -3.407), (7.479, -7.389, -3.518), (-6.04, -7.5, -2.302), (-8.019, -7.5, -2.323), (-0.4619, -7.5, -2.08), (3.197, -7.5, -1.973), (5.814, -7.5, -2.22), (7.651, -7.5, -2.863), (7.974, -7.389, -3.322), (-3.453, -7.5, -2.199), (-9.379, -7.388, -3.349), (-4.22, -7.5, -2.956), (-4.229, -7.5, -2.23), (-7.643, -6.957, -0.7339), (-7.643, -2.551, -0.7339), (-7.643, -4.774, -0.7339), (-2.745, -6.795, -3.555), (-2.745, -4.845, -3.555), (-6.191, -5.15, -3.616), (-6.191, -7.1, -3.616), (-5.272, -5.15, -3.996), (-5.272, -7.1, -3.996), (-4.891, -5.15, -4.916), (-4.891, -7.1, -4.916), (-5.272, -5.15, -5.835), (-5.272, -7.1, -5.835), (-6.191, -5.15, -6.216), (-6.191, -7.1, -6.216), (-7.111, -5.15, -5.835), (-7.111, -7.1, -5.835), (-7.491, -5.15, -4.916), (-7.491, -7.1, -4.916), (-7.111, -5.15, -3.996), (-7.111, -7.1, -3.996), (-1.826, -4.845, -3.936), (-1.826, -6.795, -3.936), (-1.445, -4.845, -4.855), (-1.445, -6.795, -4.855), (-1.826, -4.845, -5.775), (-1.826, -6.795, -5.775), (-2.745, -4.845, -6.155), (-2.745, -6.795, -6.155), (-3.664, -4.845, -5.775), (-3.664, -6.795, -5.775), (-4.045, -4.845, -4.855), (-4.045, -6.795, -4.855), (-3.664, -4.845, -3.936), (-3.664, -6.795, -3.936), (1.187, -7.071, -3.555), (1.187, -5.121, -3.555), (2.106, -5.121, -3.936), (2.106, -7.071, -3.936), (2.487, -5.121, -4.855), (2.487, -7.071, -4.855), (2.106, -5.121, -5.775), (2.106, -7.071, -5.775), (1.187, -5.121, -6.155), (1.187, -7.071, -6.155), (0.2676, -5.121, -5.775), (0.2676, -7.071, -5.775), (-0.1131, -5.121, -4.855), (-0.1131, -7.071, -4.855), (0.2676, -5.121, -3.936), (0.2676, -7.071, -3.936), (4.786, -6.942, -3.465), (4.786, -4.992, -3.465), (5.705, -4.992, -3.846), (5.705, -6.942, -3.846), (6.086, -4.992, -4.765), (6.086, -6.942, -4.765), (5.705, -4.992, -5.684), (5.705, -6.942, -5.684), (4.786, -4.992, -6.065), (4.786, -6.942, -6.065), (3.867, -4.992, -5.684), (3.867, -6.942, -5.684), (3.486, -4.992, -4.765), (3.486, -6.942, -4.765), (3.867, -4.992, -3.846), (3.867, -6.942, -3.846), (3.03, -6.424, -5.042), (3.03, -5.449, -5.042), (3.49, -5.449, -5.233), (3.49, -6.424, -5.233), (3.68, -5.449, -5.692), (3.68, -6.424, -5.692), (3.49, -5.449, -6.152), (3.49, -6.424, -6.152), (3.03, -5.449, -6.342), (3.03, -6.424, -6.342), (2.571, -5.449, -6.152), (2.571, -6.424, -6.152), (2.38, -5.449, -5.692), (2.38, -6.424, -5.692), (2.571, -5.449, -5.233), (2.571, -6.424, -5.233), (-0.7201, -6.724, -3.603), (-0.7201, -5.749, -3.603), (-0.2604, -5.749, -3.794), (-0.2604, -6.724, -3.794), (-0.07005, -5.749, -4.253), (-0.07005, -6.724, -4.253), (-0.2604, -5.749, -4.713), (-0.2604, -6.724, -4.713), (-0.7201, -5.749, -4.903), (-0.7201, -6.724, -4.903), (-1.18, -5.749, -4.713), (-1.18, -6.724, -4.713), (-1.37, -5.749, -4.253), (-1.37, -6.724, -4.253), (-1.18, -5.749, -3.794), (-1.18, -6.724, -3.794), (-8.073, -7.23, -3.723), (-8.073, -6.255, -3.723), (-7.613, -6.255, -3.914), (-7.613, -7.23, -3.914), (-7.423, -6.255, -4.373), (-7.423, -7.23, -4.373), (-7.613, -6.255, -4.833), (-7.613, -7.23, -4.833), (-8.073, -6.255, -5.023), (-8.073, -7.23, -5.023), (-8.532, -6.255, -4.833), (-8.532, -7.23, -4.833), (-8.723, -6.255, -4.373), (-8.723, -7.23, -4.373), (-8.532, -6.255, -3.914), (-8.532, -7.23, -3.914), (-4.354, -6.981, -5.012), (-4.354, -6.006, -5.012), (-3.894, -6.006, -5.203), (-3.894, -6.981, -5.203), (-3.704, -6.006, -5.662), (-3.704, -6.981, -5.662), (-3.894, -6.006, -6.122), (-3.894, -6.981, -6.122), (-4.354, -6.006, -6.312), (-4.354, -6.981, -6.312), (-4.813, -6.006, -6.122), (-4.813, -6.981, -6.122), (-5.004, -6.006, -5.662), (-5.004, -6.981, -5.662), (-4.813, -6.006, -5.203), (-4.813, -6.981, -5.203), (6.635, -5.907, -3.723), (6.635, -4.932, -3.723), (7.095, -4.932, -3.914), (7.095, -5.907, -3.914), (7.285, -4.932, -4.373), (7.285, -5.907, -4.373), (7.095, -4.932, -4.833), (7.095, -5.907, -4.833), (6.635, -4.932, -5.023), (6.635, -5.907, -5.023), (6.175, -4.932, -4.833), (6.175, -5.907, -4.833), (5.985, -4.932, -4.373), (5.985, -5.907, -4.373), (6.175, -4.932, -3.914), (6.175, -5.907, -3.914), (-6.04, 6.957, -3.012), (-8.005, 6.957, -3.047), (-6.127, 6.957, -0.6469), (-7.643, 6.957, -0.7339), (-8.005, 0.0, -3.047), (-6.127, 0.0, -0.6469), (-7.643, 0.0, -0.7339), (-0.4345, 6.957, -2.838), (-0.5041, 6.957, -0.4379), (-0.5041, 0.0, -0.4379), (3.204, 6.957, -2.821), (3.187, 6.957, -0.1942), (3.187, 0.0, -0.1942), (5.515, 6.957, -2.82), (6.272, 6.957, -0.8222), (5.515, 0.0, -2.82), (6.272, 0.0, -0.8222), (7.359, 6.957, -3.407), (8.099, 6.957, -1.549), (7.359, 0.0, -3.407), (8.099, 0.0, -1.549), (7.479, 6.846, -3.518), (8.733, 6.846, -2.542), (7.479, 0.0, -3.518), (8.733, 0.0, -2.542), (-6.04, 6.957, -2.113), (-8.019, 6.957, -2.134), (-8.019, 0.0, -2.134), (-0.4619, 6.957, -1.891), (3.197, 6.957, -1.784), (5.814, 6.957, -2.031), (7.651, 6.957, -2.674), (7.974, 6.846, -3.133), (7.974, 0.0, -3.133), (-9.368, 6.845, -3.874), (-9.368, 0.0, -3.874), (-9.379, 6.845, -3.329), (-9.379, 0.0, -3.329), (-6.139, 6.957, -0.3347), (-6.139, 0.0, -0.3347), (-0.5157, 6.957, -0.1258), (-0.5157, 0.0, -0.1258), (-6.04, 2.747, -3.012), (-6.127, 4.774, -0.6469), (-8.005, 4.774, -3.047), (-7.643, 4.774, -0.7339), (3.204, 2.747, -2.821), (-0.4345, 2.747, -2.838), (-0.5041, 4.774, -0.4379), (5.515, 4.774, -2.82), (3.187, 4.774, -0.1942), (6.272, 4.774, -0.8222), (7.479, 4.698, -3.518), (7.359, 4.774, -3.407), (8.099, 4.774, -1.549), (8.733, 4.698, -2.542), (7.974, 4.698, -3.133), (-8.019, 4.774, -2.134), (-9.368, 4.697, -3.874), (-9.379, 4.697, -3.329), (-6.139, 4.774, -0.3347), (-0.5157, 4.774, -0.1258), (-8.576, 2.886, -4.367), (-8.576, 0.0, -4.367), (-6.04, 0.0, -5.143), (-0.4345, 0.0, -4.947), (3.204, 0.0, -5.082), (6.032, 0.0, -4.9), (-6.04, 2.747, -5.143), (3.204, 2.747, -5.082), (-0.4345, 2.747, -4.947), (6.032, 2.708, -4.9), (3.204, 5.52, -2.821), (3.204, 5.52, -6.471), (-6.04, 5.52, -3.012), (-6.04, 5.52, -6.533), (-8.005, 5.52, -3.047), (-8.576, 5.66, -5.756), (6.032, 5.481, -6.29), (5.515, 5.52, -2.82), (-0.4345, 5.52, -6.336), (-0.4345, 5.52, -2.838), (8.137, 0.0, -2.821), (-9.219, 0.0, -4.41), (-9.219, 2.526, -4.41), (8.137, 2.353, -2.821), (3.204, 5.52, -4.971), (-6.04, 5.52, -5.162), (-9.219, 5.299, -4.41), (8.137, 5.126, -4.21), (-0.4345, 5.52, -4.988), (-8.005, 2.551, -3.047), (-7.643, 2.551, -0.7339), (-8.019, 2.551, -2.134), (-9.368, 2.509, -3.874), (-9.379, 2.509, -3.329), (-6.127, 2.551, -0.6469), (-0.5041, 2.551, -0.4379), (5.515, 2.551, -2.82), (3.187, 2.551, -0.1942), (6.272, 2.551, -0.8222), (7.479, 2.51, -3.518), (7.359, 2.551, -3.407), (8.099, 2.551, -1.549), (8.733, 2.51, -2.542), (7.974, 2.51, -3.133), (-6.139, 2.551, -0.3347), (-0.5157, 2.551, -0.1258), (-8.576, 1.542, -4.367), (-6.04, 1.468, -5.143), (3.204, 1.468, -5.082), (-0.4345, 1.468, -4.947), (6.032, 1.447, -4.9), (8.137, 1.257, -2.821), (-9.219, 1.35, -4.41), (-4.302, 6.957, -0.579), (-4.22, 6.957, -2.956), (-4.229, 6.957, -2.041), (-4.313, 6.957, -0.2669), (-4.22, 2.747, -2.956), (-4.22, 0.0, -5.079), (-4.22, 2.747, -5.079), (-4.22, 5.52, -2.956), (-4.22, 5.52, -6.469), (-4.22, 5.52, -5.106), (-4.22, 1.468, -5.079), (-3.52, 6.957, -0.55), (-3.441, 6.957, -2.932), (-3.453, 6.957, -2.01), (-3.531, 6.957, -0.2378), (-3.441, 2.747, -2.932), (-3.441, 0.0, -5.052), (-3.441, 2.747, -5.052), (-3.441, 5.52, -2.932), (-3.441, 5.52, -6.442), (-3.441, 5.52, -5.082), (-3.441, 1.468, -5.052), (-6.04, 7.5, -3.012), (-8.005, 7.5, -3.047), (-9.368, 7.388, -3.874), (-3.441, 7.5, -2.932), (-0.4345, 7.5, -2.838), (3.204, 7.5, -2.821), (5.515, 7.5, -2.82), (7.359, 7.5, -3.407), (7.479, 7.389, -3.518), (-6.04, 7.5, -2.302), (-8.019, 7.5, -2.323), (-0.4619, 7.5, -2.08), (3.197, 7.5, -1.973), (5.814, 7.5, -2.22), (7.651, 7.5, -2.863), (7.974, 7.389, -3.322), (-3.453, 7.5, -2.199), (-9.379, 7.388, -3.349), (-4.22, 7.5, -2.956), (-4.229, 7.5, -2.23), (-7.643, 6.957, -0.7339), (-7.643, 2.551, -0.7339), (-7.643, 0.0, -0.7339), (-7.643, 4.774, -0.7339), (-2.745, 6.795, -3.555), (-2.745, 4.845, -3.555), (-6.191, 5.15, -3.616), (-6.191, 7.1, -3.616), (-5.272, 5.15, -3.996), (-5.272, 7.1, -3.996), (-4.891, 5.15, -4.916), (-4.891, 7.1, -4.916), (-5.272, 5.15, -5.835), (-5.272, 7.1, -5.835), (-6.191, 5.15, -6.216), (-6.191, 7.1, -6.216), (-7.111, 5.15, -5.835), (-7.111, 7.1, -5.835), (-7.491, 5.15, -4.916), (-7.491, 7.1, -4.916), (-7.111, 5.15, -3.996), (-7.111, 7.1, -3.996), (-1.826, 4.845, -3.936), (-1.826, 6.795, -3.936), (-1.445, 4.845, -4.855), (-1.445, 6.795, -4.855), (-1.826, 4.845, -5.775), (-1.826, 6.795, -5.775), (-2.745, 4.845, -6.155), (-2.745, 6.795, -6.155), (-3.664, 4.845, -5.775), (-3.664, 6.795, -5.775), (-4.045, 4.845, -4.855), (-4.045, 6.795, -4.855), (-3.664, 4.845, -3.936), (-3.664, 6.795, -3.936), (1.187, 7.071, -3.555), (1.187, 5.121, -3.555), (2.106, 5.121, -3.936), (2.106, 7.071, -3.936), (2.487, 5.121, -4.855), (2.487, 7.071, -4.855), (2.106, 5.121, -5.775), (2.106, 7.071, -5.775), (1.187, 5.121, -6.155), (1.187, 7.071, -6.155), (0.2676, 5.121, -5.775), (0.2676, 7.071, -5.775), (-0.1131, 5.121, -4.855), (-0.1131, 7.071, -4.855), (0.2676, 5.121, -3.936), (0.2676, 7.071, -3.936), (4.786, 6.942, -3.465), (4.786, 4.992, -3.465), (5.705, 4.992, -3.846), (5.705, 6.942, -3.846), (6.086, 4.992, -4.765), (6.086, 6.942, -4.765), (5.705, 4.992, -5.684), (5.705, 6.942, -5.684), (4.786, 4.992, -6.065), (4.786, 6.942, -6.065), (3.867, 4.992, -5.684), (3.867, 6.942, -5.684), (3.486, 4.992, -4.765), (3.486, 6.942, -4.765), (3.867, 4.992, -3.846), (3.867, 6.942, -3.846), (3.03, 6.424, -5.042), (3.03, 5.449, -5.042), (3.49, 5.449, -5.233), (3.49, 6.424, -5.233), (3.68, 5.449, -5.692), (3.68, 6.424, -5.692), (3.49, 5.449, -6.152), (3.49, 6.424, -6.152), (3.03, 5.449, -6.342), (3.03, 6.424, -6.342), (2.571, 5.449, -6.152), (2.571, 6.424, -6.152), (2.38, 5.449, -5.692), (2.38, 6.424, -5.692), (2.571, 5.449, -5.233), (2.571, 6.424, -5.233), (-0.7201, 6.724, -3.603), (-0.7201, 5.749, -3.603), (-0.2604, 5.749, -3.794), (-0.2604, 6.724, -3.794), (-0.07005, 5.749, -4.253), (-0.07005, 6.724, -4.253), (-0.2604, 5.749, -4.713), (-0.2604, 6.724, -4.713), (-0.7201, 5.749, -4.903), (-0.7201, 6.724, -4.903), (-1.18, 5.749, -4.713), (-1.18, 6.724, -4.713), (-1.37, 5.749, -4.253), (-1.37, 6.724, -4.253), (-1.18, 5.749, -3.794), (-1.18, 6.724, -3.794), (-8.073, 7.23, -3.723), (-8.073, 6.255, -3.723), (-7.613, 6.255, -3.914), (-7.613, 7.23, -3.914), (-7.423, 6.255, -4.373), (-7.423, 7.23, -4.373), (-7.613, 6.255, -4.833), (-7.613, 7.23, -4.833), (-8.073, 6.255, -5.023), (-8.073, 7.23, -5.023), (-8.532, 6.255, -4.833), (-8.532, 7.23, -4.833), (-8.723, 6.255, -4.373), (-8.723, 7.23, -4.373), (-8.532, 6.255, -3.914), (-8.532, 7.23, -3.914), (-4.354, 6.981, -5.012), (-4.354, 6.006, -5.012), (-3.894, 6.006, -5.203), (-3.894, 6.981, -5.203), (-3.704, 6.006, -5.662), (-3.704, 6.981, -5.662), (-3.894, 6.006, -6.122), (-3.894, 6.981, -6.122), (-4.354, 6.006, -6.312), (-4.354, 6.981, -6.312), (-4.813, 6.006, -6.122), (-4.813, 6.981, -6.122), (-5.004, 6.006, -5.662), (-5.004, 6.981, -5.662), (-4.813, 6.006, -5.203), (-4.813, 6.981, -5.203), (6.635, 5.907, -3.723), (6.635, 4.932, -3.723), (7.095, 4.932, -3.914), (7.095, 5.907, -3.914), (7.285, 4.932, -4.373), (7.285, 5.907, -4.373), (7.095, 4.932, -4.833), (7.095, 5.907, -4.833), (6.635, 4.932, -5.023), (6.635, 5.907, -5.023), (6.175, 4.932, -4.833), (6.175, 5.907, -4.833), (5.985, 4.932, -4.373), (5.985, 5.907, -4.373), (6.175, 4.932, -3.914), (6.175, 5.907, -3.914)], [], [(25, 0, 1, 27), (26, 133, 3, 2), (101, 5, 24, 104), (14, 2, 131, 15), (69, 132, 437, 305), (31, 5, 7, 33), (18, 17, 123, 124), (90, 361, 341, 84), (33, 7, 9, 34), (95, 25, 52, 97), (20, 19, 125, 126), (93, 14, 120, 130), (45, 46, 53, 55), (103, 93, 130, 127), (4, 6, 116, 115), (34, 9, 11, 37), (74, 293, 297, 78), (39, 38, 13, 20), (37, 11, 13, 38), (78, 297, 301, 77), (35, 39, 20, 12), (11, 19, 20, 13), (7, 17, 18, 9), (9, 18, 19, 11), (5, 16, 17, 7), (101, 103, 16, 5), (27, 1, 21, 41), (14, 15, 121, 120), (70, 71, 315, 313), (0, 92, 129, 111), (69, 305, 315, 71), (73, 287, 319, 83), (26, 2, 23, 43), (72, 26, 43, 82), (5, 31, 44, 24), (15, 40, 42, 22), (21, 22, 42, 41), (67, 27, 41, 70), (77, 81, 39, 35), (10, 36, 35, 12), (79, 37, 38, 80), (81, 80, 38, 39), (8, 32, 36, 10), (76, 34, 37, 79), (6, 29, 32, 8), (4, 30, 29, 6), (75, 33, 34, 76), (102, 105, 30, 4), (73, 31, 33, 75), (15, 131, 28, 40), (72, 68, 133, 26), (60, 45, 55, 64), (110, 409, 343, 87), (87, 343, 344, 86), (86, 344, 345, 88), (85, 46, 45, 84), (106, 48, 58, 108), (89, 61, 49, 88), (63, 64, 55, 53), (65, 62, 51, 56), (99, 63, 53, 98), (62, 66, 58, 51), (61, 32, 57, 65), (32, 29, 50, 57), (47, 49, 56, 51), (25, 27, 54, 52), (29, 30, 59, 50), (48, 47, 51, 58), (49, 61, 65, 56), (50, 59, 66, 62), (97, 52, 63, 99), (57, 50, 62, 65), (52, 54, 64, 63), (74, 32, 61, 89), (27, 60, 64, 54), (67, 282, 361, 90), (27, 67, 90, 60), (293, 74, 89, 360), (360, 89, 88, 345), (342, 85, 84, 341), (47, 86, 88, 49), (48, 87, 86, 47), (106, 110, 87, 48), (283, 284, 68, 72), (287, 73, 75, 290), (290, 75, 76, 294), (294, 76, 79, 298), (311, 302, 80, 81), (298, 79, 80, 302), (301, 311, 81, 77), (282, 67, 70, 313), (283, 72, 82, 317), (31, 73, 83, 44), (40, 69, 71, 42), (41, 42, 71, 70), (36, 78, 77, 35), (32, 74, 78, 36), (60, 90, 84, 45), (40, 28, 132, 69), (46, 85, 100, 96), (107, 97, 99, 109), (109, 99, 98, 108), (46, 96, 98, 53), (85, 342, 398, 100), (0, 25, 95, 92), (2, 14, 93, 91), (105, 95, 97, 107), (92, 102, 114, 129), (2, 91, 94, 23), (30, 105, 107, 59), (66, 109, 108, 58), (59, 107, 109, 66), (96, 100, 110, 106), (96, 106, 108, 98), (100, 398, 409, 110), (92, 95, 105, 102), (91, 93, 103, 101), (102, 4, 115, 114), (91, 101, 104, 94), (127, 114, 115, 122), (122, 115, 116, 123), (124, 117, 118, 125), (123, 116, 117, 124), (125, 118, 119, 126), (111, 120, 121, 112), (112, 121, 128, 113), (120, 111, 129, 130), (130, 129, 114, 127), (10, 12, 119, 118), (22, 21, 113, 128), (19, 18, 124, 125), (8, 10, 118, 117), (21, 1, 112, 113), (17, 16, 122, 123), (1, 0, 111, 112), (16, 103, 127, 122), (12, 20, 126, 119), (15, 22, 128, 121), (6, 8, 117, 116), (172, 173, 175, 174), (153, 134, 165, 163, 161, 159, 157, 155), (136, 137, 139, 138), (167, 168, 170, 172, 174, 176, 178, 180), (160, 161, 163, 162), (138, 139, 141, 140), (176, 177, 179, 178), (158, 159, 161, 160), (140, 141, 143, 142), (169, 166, 181, 179, 177, 175, 173, 171), (156, 157, 159, 158), (142, 143, 145, 144), (135, 152, 154, 156, 158, 160, 162, 164), (154, 155, 157, 156), (144, 145, 147, 146), (164, 165, 134, 135), (152, 153, 155, 154), (146, 147, 149, 148), (139, 137, 151, 149, 147, 145, 143, 141), (135, 134, 153, 152), (148, 149, 151, 150), (174, 175, 177, 176), (162, 163, 165, 164), (150, 151, 137, 136), (136, 138, 140, 142, 144, 146, 148, 150), (170, 171, 173, 172), (180, 181, 166, 167), (168, 169, 171, 170), (167, 166, 169, 168), (178, 179, 181, 180), (188, 189, 191, 190), (183, 184, 186, 188, 190, 192, 194, 196), (192, 193, 195, 194), (185, 182, 197, 195, 193, 191, 189, 187), (190, 191, 193, 192), (186, 187, 189, 188), (196, 197, 182, 183), (184, 185, 187, 186), (183, 182, 185, 184), (194, 195, 197, 196), (204, 205, 207, 206), (199, 200, 202, 204, 206, 208, 210, 212), (208, 209, 211, 210), (201, 198, 213, 211, 209, 207, 205, 203), (206, 207, 209, 208), (202, 203, 205, 204), (212, 213, 198, 199), (200, 201, 203, 202), (199, 198, 201, 200), (210, 211, 213, 212), (220, 221, 223, 222), (215, 216, 218, 220, 222, 224, 226, 228), (224, 225, 227, 226), (217, 214, 229, 227, 225, 223, 221, 219), (222, 223, 225, 224), (218, 219, 221, 220), (228, 229, 214, 215), (216, 217, 219, 218), (215, 214, 217, 216), (226, 227, 229, 228), (236, 237, 239, 238), (231, 232, 234, 236, 238, 240, 242, 244), (240, 241, 243, 242), (233, 230, 245, 243, 241, 239, 237, 235), (238, 239, 241, 240), (234, 235, 237, 236), (244, 245, 230, 231), (232, 233, 235, 234), (231, 230, 233, 232), (242, 243, 245, 244), (252, 253, 255, 254), (247, 248, 250, 252, 254, 256, 258, 260), (256, 257, 259, 258), (249, 246, 261, 259, 257, 255, 253, 251), (254, 255, 257, 256), (250, 251, 253, 252), (260, 261, 246, 247), (248, 249, 251, 250), (247, 246, 249, 248), (258, 259, 261, 260), (268, 269, 271, 270), (263, 264, 266, 268, 270, 272, 274, 276), (272, 273, 275, 274), (265, 262, 277, 275, 273, 271, 269, 267), (270, 271, 273, 272), (266, 267, 269, 268), (276, 277, 262, 263), (264, 265, 267, 266), (263, 262, 265, 264), (274, 275, 277, 276), (320, 322, 279, 278), (321, 280, 281, 438), (404, 407, 318, 286), (303, 304, 435, 280), (371, 305, 437, 436), (326, 328, 289, 286), (308, 428, 427, 307), (392, 386, 341, 361), (328, 329, 292, 289), (397, 400, 352, 320), (310, 430, 429, 309), (395, 434, 424, 303), (340, 355, 353, 346), (406, 431, 434, 395), (285, 419, 420, 288), (329, 332, 296, 292), (376, 380, 297, 293), (334, 310, 300, 333), (332, 333, 300, 296), (380, 379, 301, 297), (330, 299, 310, 334), (296, 300, 310, 309), (289, 292, 308, 307), (292, 296, 309, 308), (286, 289, 307, 306), (404, 286, 306, 406), (322, 336, 312, 279), (303, 424, 425, 304), (372, 313, 315, 373), (278, 415, 433, 394), (371, 373, 315, 305), (375, 385, 319, 287), (321, 338, 316, 280), (374, 384, 338, 321), (286, 318, 339, 326), (304, 314, 337, 335), (312, 336, 337, 314), (369, 372, 336, 322), (379, 330, 334, 383), (295, 299, 330, 331), (381, 382, 333, 332), (383, 334, 333, 382), (291, 295, 331, 327), (378, 381, 332, 329), (288, 291, 327, 324), (285, 288, 324, 325), (377, 378, 329, 328), (405, 285, 325, 408), (375, 377, 328, 326), (304, 335, 323, 435), (374, 321, 438, 370), (362, 366, 355, 340), (414, 389, 343, 409), (389, 388, 344, 343), (388, 390, 345, 344), (387, 386, 340, 346), (410, 412, 358, 348), (391, 390, 349, 363), (365, 353, 355, 366), (367, 356, 351, 364), (402, 401, 353, 365), (364, 351, 358, 368), (363, 367, 357, 327), (327, 357, 350, 324), (347, 351, 356, 349), (320, 352, 354, 322), (324, 350, 359, 325), (348, 358, 351, 347), (349, 356, 367, 363), (350, 364, 368, 359), (400, 402, 365, 352), (357, 367, 364, 350), (352, 365, 366, 354), (376, 391, 363, 327), (322, 354, 366, 362), (369, 392, 361, 282), (322, 362, 392, 369), (293, 360, 391, 376), (360, 345, 390, 391), (342, 341, 386, 387), (347, 349, 390, 388), (348, 347, 388, 389), (410, 348, 389, 414), (283, 374, 370, 284), (287, 290, 377, 375), (290, 294, 378, 377), (294, 298, 381, 378), (311, 383, 382, 302), (298, 302, 382, 381), (301, 379, 383, 311), (282, 313, 372, 369), (283, 317, 384, 374), (326, 339, 385, 375), (335, 337, 373, 371), (336, 372, 373, 337), (331, 330, 379, 380), (327, 331, 380, 376), (362, 340, 386, 392), (335, 371, 436, 323), (346, 399, 403, 387), (411, 413, 402, 400), (413, 412, 401, 402), (346, 353, 401, 399), (387, 403, 398, 342), (278, 394, 397, 320), (280, 393, 395, 303), (408, 411, 400, 397), (394, 433, 418, 405), (280, 316, 396, 393), (325, 359, 411, 408), (368, 358, 412, 413), (359, 368, 413, 411), (399, 410, 414, 403), (399, 401, 412, 410), (403, 414, 409, 398), (394, 405, 408, 397), (393, 404, 406, 395), (405, 418, 419, 285), (393, 396, 407, 404), (431, 426, 419, 418), (426, 427, 420, 419), (428, 429, 422, 421), (427, 428, 421, 420), (429, 430, 423, 422), (415, 416, 425, 424), (416, 417, 432, 425), (424, 434, 433, 415), (434, 431, 418, 433), (295, 422, 423, 299), (314, 432, 417, 312), (309, 429, 428, 308), (291, 421, 422, 295), (312, 417, 416, 279), (307, 427, 426, 306), (279, 416, 415, 278), (306, 426, 431, 406), (299, 423, 430, 310), (304, 425, 432, 314), (288, 420, 421, 291), (477, 479, 480, 478), (458, 460, 462, 464, 466, 468, 470, 439), (441, 443, 444, 442), (472, 485, 483, 481, 479, 477, 475, 473), (465, 467, 468, 466), (443, 445, 446, 444), (481, 483, 484, 482), (463, 465, 466, 464), (445, 447, 448, 446), (474, 476, 478, 480, 482, 484, 486, 471), (461, 463, 464, 462), (447, 449, 450, 448), (440, 469, 467, 465, 463, 461, 459, 457), (459, 461, 462, 460), (449, 451, 452, 450), (469, 440, 439, 470), (457, 459, 460, 458), (451, 453, 454, 452), (444, 446, 448, 450, 452, 454, 456, 442), (440, 457, 458, 439), (453, 455, 456, 454), (479, 481, 482, 480), (467, 469, 470, 468), (455, 441, 442, 456), (441, 455, 453, 451, 449, 447, 445, 443), (475, 477, 478, 476), (485, 472, 471, 486), (473, 475, 476, 474), (472, 473, 474, 471), (483, 485, 486, 484), (493, 495, 496, 494), (488, 501, 499, 497, 495, 493, 491, 489), (497, 499, 500, 498), (490, 492, 494, 496, 498, 500, 502, 487), (495, 497, 498, 496), (491, 493, 494, 492), (501, 488, 487, 502), (489, 491, 492, 490), (488, 489, 490, 487), (499, 501, 502, 500), (509, 511, 512, 510), (504, 517, 515, 513, 511, 509, 507, 505), (513, 515, 516, 514), (506, 508, 510, 512, 514, 516, 518, 503), (511, 513, 514, 512), (507, 509, 510, 508), (517, 504, 503, 518), (505, 507, 508, 506), (504, 505, 506, 503), (515, 517, 518, 516), (525, 527, 528, 526), (520, 533, 531, 529, 527, 525, 523, 521), (529, 531, 532, 530), (522, 524, 526, 528, 530, 532, 534, 519), (527, 529, 530, 528), (523, 525, 526, 524), (533, 520, 519, 534), (521, 523, 524, 522), (520, 521, 522, 519), (531, 533, 534, 532), (541, 543, 544, 542), (536, 549, 547, 545, 543, 541, 539, 537), (545, 547, 548, 546), (538, 540, 542, 544, 546, 548, 550, 535), (543, 545, 546, 544), (539, 541, 542, 540), (549, 536, 535, 550), (537, 539, 540, 538), (536, 537, 538, 535), (547, 549, 550, 548), (557, 559, 560, 558), (552, 565, 563, 561, 559, 557, 555, 553), (561, 563, 564, 562), (554, 556, 558, 560, 562, 564, 566, 551), (559, 561, 562, 560), (555, 557, 558, 556), (565, 552, 551, 566), (553, 555, 556, 554), (552, 553, 554, 551), (563, 565, 566, 564), (573, 575, 576, 574), (568, 581, 579, 577, 575, 573, 571, 569), (577, 579, 580, 578), (570, 572, 574, 576, 578, 580, 582, 567), (575, 577, 578, 576), (571, 573, 574, 572), (581, 568, 567, 582), (569, 571, 572, 570), (568, 569, 570, 567), (579, 581, 582, 580), (82, 43, 23, 94, 104, 24, 44, 83, 319, 385, 339, 318, 407, 396, 316, 338, 384, 317)])
_k = {(9, 18): 0.90588, (11, 19): 0.90588, (9, 11): 0.90588, (18, 19): 0.90588, (292, 308): 0.90588, (296, 309): 0.90588, (292, 296): 0.90588, (308, 309): 0.90588}
me_cube.attributes.new('crease_edge', 'FLOAT', 'EDGE').data.foreach_set('value', [_k.get((min(e.vertices), max(e.vertices)), 0.0) for e in me_cube.edges])
_uv = me_cube.uv_layers.new(name='UVMap')
_uv.uv.foreach_set('vector', [0.09869, 0.06946, 0.01128, 0.06946, 0.01128, 0.02871, 0.05659, 0.02871, 0.7959, 0.8835, 0.8273, 0.8835, 0.8273, 0.9288, 0.7959, 0.9288, 0.8118, 0.09105, 0.8055, 0.1533, 0.7991, 0.1527, 0.8053, 0.09041, 0.8474, 0.04092, 0.8171, 0.03722, 0.8209, 0.005975, 0.8504, 0.0, 0.8565, 0.8374, 0.8273, 0.8374, 0.8273, 0.7845, 0.8565, 0.7845, 0.9077, 0.5951, 0.9077, 0.6403, 0.8315, 0.6403, 0.8315, 0.5951, 0.3227, 0.03903, 0.3227, 0.09348, 0.3114, 0.09326, 0.3114, 0.0388, 0.457, 0.7125, 0.429, 0.7125, 0.429, 0.6991, 0.461, 0.6991, 0.8315, 0.5951, 0.8315, 0.6403, 0.7668, 0.6403, 0.7668, 0.5951, 0.1716, 0.4541, 0.1716, 0.4165, 0.2292, 0.4165, 0.2292, 0.4541, 0.2059, 0.8948, 0.2162, 0.8936, 0.2162, 0.9056, 0.2059, 0.9067, 0.3227, 0.2469, 0.3227, 0.2843, 0.3114, 0.284, 0.3114, 0.2466, 0.4889, 0.6991, 0.486, 0.647, 0.5436, 0.6478, 0.5465, 0.6999, 0.3227, 0.2309, 0.3227, 0.2469, 0.3114, 0.2466, 0.3114, 0.2306, 0.01128, 0.1857, 0.01128, 0.2611, 3.96e-08, 0.2611, 5.941e-08, 0.1857, 0.7668, 0.5951, 0.7668, 0.6403, 0.7281, 0.6403, 0.7281, 0.5951, 0.1028, 0.309, 0.1557, 0.309, 0.1557, 0.3469, 0.1028, 0.3469, 0.05817, 0.3598, 0.05817, 0.3759, 0.01358, 0.3759, 0.01358, 0.3598, 0.9795, 0.2432, 0.9795, 0.2884, 0.9578, 0.2861, 0.9578, 0.2416, 0.1028, 0.3469, 0.1557, 0.3469, 0.1557, 0.3493, 0.1036, 0.3493, 0.05817, 0.3493, 0.05817, 0.3598, 0.01358, 0.3598, 0.01358, 0.3493, 0.8175, 0.3327, 0.8413, 0.3249, 0.8504, 0.3322, 0.8372, 0.3471, 0.7957, 0.2293, 0.8287, 0.2316, 0.8304, 0.2861, 0.8048, 0.294, 0.8048, 0.294, 0.8304, 0.2861, 0.8413, 0.3249, 0.8175, 0.3327, 0.8055, 0.1533, 0.8356, 0.156, 0.8287, 0.2316, 0.7957, 0.2293, 0.8118, 0.09105, 0.8419, 0.0943, 0.8356, 0.156, 0.8055, 0.1533, 0.05659, 0.02871, 0.01128, 0.02871, 0.01359, 7.908e-08, 0.0582, 3.954e-08, 0.3227, 0.2843, 0.3227, 0.3252, 0.3114, 0.325, 0.3114, 0.284, 0.995, 0.5571, 0.9837, 0.5571, 0.9837, 0.5051, 0.995, 0.5051, 0.01128, 0.06946, 0.01128, 0.1072, 8.911e-08, 0.1072, 4.951e-08, 0.06946, 0.4142, 0.3252, 0.4672, 0.3252, 0.4672, 0.3519, 0.4151, 0.3519, 0.8992, 0.8374, 0.8992, 0.7845, 0.9056, 0.7845, 0.9056, 0.8374, 0.9902, 0.9014, 0.9902, 0.9467, 0.9837, 0.9467, 0.9837, 0.9014, 0.9902, 0.8553, 0.9902, 0.9014, 0.9837, 0.9014, 0.9837, 0.8553, 0.8992, 0.9288, 0.8992, 0.8835, 0.9056, 0.8835, 0.9056, 0.9288, 0.3227, 0.3252, 0.368, 0.3252, 0.3696, 0.3519, 0.325, 0.3519, 0.995, 0.647, 0.9837, 0.647, 0.9837, 0.6024, 0.995, 0.6024, 0.1028, 0.02871, 0.05659, 0.02871, 0.0582, 3.954e-08, 0.1036, 3.954e-08, 0.1036, 0.3493, 0.1036, 0.3598, 0.05817, 0.3598, 0.05817, 0.3493, 0.01128, 0.3469, 0.05659, 0.3469, 0.05817, 0.3493, 0.01358, 0.3493, 0.9795, 0.1971, 0.9795, 0.2432, 0.9578, 0.2416, 0.9578, 0.1963, 0.1036, 0.3598, 0.1036, 0.3759, 0.05817, 0.3759, 0.05817, 0.3598, 0.01128, 0.309, 0.05659, 0.309, 0.05659, 0.3469, 0.01128, 0.3469, 0.7668, 0.549, 0.7668, 0.5951, 0.7281, 0.5951, 0.7281, 0.549, 0.01128, 0.2611, 0.09869, 0.2611, 0.05659, 0.309, 0.01128, 0.309, 0.01128, 0.1857, 0.09869, 0.1857, 0.09869, 0.2611, 0.01128, 0.2611, 0.8315, 0.549, 0.8315, 0.5951, 0.7668, 0.5951, 0.7668, 0.549, 0.01128, 0.1234, 0.09869, 0.1234, 0.09869, 0.1857, 0.01128, 0.1857, 0.9077, 0.549, 0.9077, 0.5951, 0.8315, 0.5951, 0.8315, 0.549, 0.8565, 0.9288, 0.8273, 0.9288, 0.8273, 0.8835, 0.8565, 0.8835, 0.7959, 0.8374, 0.8273, 0.8374, 0.8273, 0.8835, 0.7959, 0.8835, 0.4814, 0.7125, 0.4889, 0.6991, 0.5465, 0.6999, 0.539, 0.7125, 0.4594, 0.5931, 0.429, 0.5931, 0.429, 0.5307, 0.4594, 0.5307, 0.4594, 0.5307, 0.429, 0.5307, 0.429, 0.4554, 0.4594, 0.4554, 0.4594, 0.4554, 0.429, 0.4554, 0.429, 0.3967, 0.459, 0.3967, 0.4594, 0.647, 0.486, 0.647, 0.4889, 0.6991, 0.461, 0.6991, 0.486, 0.5931, 0.486, 0.5307, 0.5436, 0.5315, 0.5436, 0.5939, 0.4551, 0.3519, 0.4778, 0.3519, 0.4852, 0.3967, 0.459, 0.3967, 0.2767, 0.4417, 0.2606, 0.3759, 0.2887, 0.389, 0.3052, 0.4415, 0.2589, 0.7357, 0.274, 0.6333, 0.3052, 0.6331, 0.3018, 0.6918, 0.2758, 0.4794, 0.2767, 0.4417, 0.3052, 0.4415, 0.3041, 0.4792, 0.274, 0.6333, 0.2739, 0.5579, 0.3019, 0.5577, 0.3052, 0.6331, 0.1635, 0.7097, 0.2137, 0.6554, 0.2292, 0.6554, 0.221, 0.7114, 0.2137, 0.6554, 0.1716, 0.6076, 0.2292, 0.6076, 0.2292, 0.6554, 0.486, 0.4554, 0.4852, 0.3967, 0.5428, 0.3975, 0.5436, 0.4562, 0.1716, 0.4165, 0.2137, 0.3759, 0.2292, 0.3759, 0.2292, 0.4165, 0.1716, 0.6076, 0.1716, 0.5323, 0.2292, 0.5323, 0.2292, 0.6076, 0.486, 0.5307, 0.486, 0.4554, 0.5436, 0.4562, 0.5436, 0.5315, 0.4852, 0.3967, 0.4778, 0.3519, 0.5354, 0.3527, 0.5428, 0.3975, 0.2294, 0.6336, 0.2292, 0.5582, 0.2739, 0.5579, 0.274, 0.6333, 0.2311, 0.4797, 0.2321, 0.442, 0.2767, 0.4417, 0.2758, 0.4794, 0.2297, 0.6815, 0.2294, 0.6336, 0.274, 0.6333, 0.2589, 0.7357, 0.2321, 0.442, 0.2325, 0.4012, 0.2606, 0.3759, 0.2767, 0.4417, 0.1676, 0.6554, 0.2137, 0.6554, 0.1635, 0.7097, 0.1407, 0.7097, 0.7271, 0.688, 0.6983, 0.7346, 0.6983, 0.6772, 0.7271, 0.6726, 0.7271, 0.7341, 0.7271, 0.787, 0.6983, 0.787, 0.6983, 0.759, 0.7271, 0.688, 0.7271, 0.7341, 0.6983, 0.759, 0.6983, 0.7346, 0.1146, 0.6554, 0.1676, 0.6554, 0.1407, 0.7097, 0.1146, 0.7097, 0.429, 0.3519, 0.4551, 0.3519, 0.459, 0.3967, 0.429, 0.3967, 0.429, 0.647, 0.4594, 0.647, 0.461, 0.6991, 0.429, 0.6991, 0.486, 0.4554, 0.4594, 0.4554, 0.459, 0.3967, 0.4852, 0.3967, 0.486, 0.5307, 0.4594, 0.5307, 0.4594, 0.4554, 0.486, 0.4554, 0.486, 0.5931, 0.4594, 0.5931, 0.4594, 0.5307, 0.486, 0.5307, 0.7959, 0.7845, 0.8273, 0.7845, 0.8273, 0.8374, 0.7959, 0.8374, 0.9077, 0.4961, 0.9077, 0.549, 0.8315, 0.549, 0.8315, 0.4961, 0.8315, 0.4961, 0.8315, 0.549, 0.7668, 0.549, 0.7668, 0.4961, 0.7668, 0.4961, 0.7668, 0.549, 0.7281, 0.549, 0.7281, 0.4961, 0.1557, 0.3598, 0.1557, 0.3759, 0.1036, 0.3759, 0.1036, 0.3598, 0.9795, 0.1442, 0.9795, 0.1971, 0.9578, 0.1963, 0.9578, 0.1442, 0.1557, 0.3493, 0.1557, 0.3598, 0.1036, 0.3598, 0.1036, 0.3493, 0.1557, 0.02871, 0.1028, 0.02871, 0.1036, 3.954e-08, 0.1557, 7.908e-08, 0.9902, 0.8025, 0.9902, 0.8553, 0.9837, 0.8553, 0.9837, 0.8025, 0.8992, 0.8835, 0.8992, 0.8374, 0.9056, 0.8374, 0.9056, 0.8835, 0.368, 0.3252, 0.4142, 0.3252, 0.4151, 0.3519, 0.3696, 0.3519, 0.995, 0.6024, 0.9837, 0.6024, 0.9837, 0.5571, 0.995, 0.5571, 0.05659, 0.3469, 0.1028, 0.3469, 0.1036, 0.3493, 0.05817, 0.3493, 0.05659, 0.309, 0.1028, 0.309, 0.1028, 0.3469, 0.05659, 0.3469, 0.4814, 0.7125, 0.457, 0.7125, 0.461, 0.6991, 0.4889, 0.6991, 0.8565, 0.8835, 0.8273, 0.8835, 0.8273, 0.8374, 0.8565, 0.8374, 0.486, 0.647, 0.4594, 0.647, 0.4594, 0.6093, 0.486, 0.6093, 0.2307, 0.4959, 0.2311, 0.4797, 0.2758, 0.4794, 0.2754, 0.4956, 0.2754, 0.4956, 0.2758, 0.4794, 0.3041, 0.4792, 0.3036, 0.4954, 0.486, 0.647, 0.486, 0.6093, 0.5436, 0.6101, 0.5436, 0.6478, 0.4594, 0.647, 0.429, 0.647, 0.429, 0.6093, 0.4594, 0.6093, 0.01128, 0.06946, 0.09869, 0.06946, 0.09869, 0.1072, 0.01128, 0.1072, 0.8171, 0.03722, 0.8474, 0.04092, 0.8436, 0.07829, 0.8134, 0.07491, 0.1716, 0.4702, 0.1716, 0.4541, 0.2292, 0.4541, 0.2292, 0.4702, 0.01128, 0.1072, 0.01128, 0.1234, 5.941e-08, 0.1234, 8.911e-08, 0.1072, 0.8171, 0.03722, 0.8134, 0.07491, 0.8069, 0.07426, 0.8107, 0.03658, 0.1716, 0.5323, 0.1716, 0.4702, 0.2292, 0.4702, 0.2292, 0.5323, 0.2739, 0.5579, 0.2754, 0.4956, 0.3036, 0.4954, 0.3019, 0.5577, 0.2292, 0.5582, 0.2307, 0.4959, 0.2754, 0.4956, 0.2739, 0.5579, 0.486, 0.6093, 0.4594, 0.6093, 0.4594, 0.5931, 0.486, 0.5931, 0.486, 0.6093, 0.486, 0.5931, 0.5436, 0.5939, 0.5436, 0.6101, 0.4594, 0.6093, 0.429, 0.6093, 0.429, 0.5931, 0.4594, 0.5931, 0.01128, 0.1072, 0.09869, 0.1072, 0.09869, 0.1234, 0.01128, 0.1234, 0.8134, 0.07491, 0.8436, 0.07829, 0.8419, 0.0943, 0.8118, 0.09105, 0.01128, 0.1234, 0.01128, 0.1857, 5.941e-08, 0.1857, 5.941e-08, 0.1234, 0.8134, 0.07491, 0.8118, 0.09105, 0.8053, 0.09041, 0.8069, 0.07426, 0.7298, 0.7636, 0.7451, 0.7636, 0.7444, 0.8259, 0.7287, 0.8257, 0.7287, 0.8257, 0.7444, 0.8259, 0.7457, 0.9014, 0.7281, 0.9016, 0.7344, 0.9557, 0.7467, 0.9493, 0.7597, 0.9872, 0.7485, 0.9935, 0.7281, 0.9016, 0.7457, 0.9014, 0.7467, 0.9493, 0.7344, 0.9557, 0.7485, 0.9935, 0.7597, 0.9872, 0.762, 0.9897, 0.7582, 1.0, 0.7456, 0.7097, 0.7308, 0.71, 0.7304, 0.669, 0.7455, 0.6689, 0.7455, 0.6689, 0.7304, 0.669, 0.7511, 0.6403, 0.762, 0.6403, 0.7308, 0.71, 0.7456, 0.7097, 0.7452, 0.7474, 0.7301, 0.7475, 0.7301, 0.7475, 0.7452, 0.7474, 0.7451, 0.7636, 0.7298, 0.7636, 0.01128, 0.3469, 0.01358, 0.3493, 0.002301, 0.3493, 0.0, 0.3469, 0.9837, 0.647, 0.995, 0.647, 0.995, 0.6582, 0.9841, 0.6582, 0.3227, 0.0002276, 0.3227, 0.03903, 0.3114, 0.0388, 0.3114, 3.954e-08, 0.01128, 0.309, 0.01128, 0.3469, 0.0, 0.3469, 9.901e-09, 0.309, 0.01359, 7.908e-08, 0.01128, 0.02871, 5.941e-08, 0.02871, 0.00231, 7.908e-08, 0.3227, 0.09348, 0.3227, 0.1691, 0.3114, 0.1689, 0.3114, 0.09326, 0.01128, 0.02871, 0.01128, 0.06946, 4.951e-08, 0.06946, 5.941e-08, 0.02871, 0.3227, 0.1691, 0.3227, 0.2309, 0.3114, 0.2306, 0.3114, 0.1689, 0.01358, 0.3493, 0.01358, 0.3598, 0.002301, 0.3597, 0.002301, 0.3493, 0.3227, 0.3252, 0.325, 0.3519, 0.3138, 0.3519, 0.3114, 0.325, 0.01128, 0.2611, 0.01128, 0.309, 9.901e-09, 0.309, 3.96e-08, 0.2611, 0.2292, 0.8757, 0.2292, 0.8353, 0.2485, 0.8353, 0.2485, 0.8757, 0.511, 0.7271, 0.511, 0.7477, 0.4963, 0.7623, 0.4757, 0.7623, 0.4611, 0.7477, 0.4611, 0.7271, 0.4757, 0.7125, 0.4963, 0.7125, 0.1497, 0.8918, 0.1497, 0.8514, 0.1692, 0.8514, 0.1692, 0.8918, 0.4611, 0.7769, 0.4611, 0.7975, 0.4465, 0.8121, 0.4258, 0.8121, 0.4112, 0.7975, 0.4112, 0.7769, 0.4258, 0.7623, 0.4465, 0.7623, 0.5023, 0.8121, 0.5023, 0.8525, 0.4834, 0.8525, 0.4834, 0.8121, 0.0, 0.9248, 0.0, 0.8844, 0.01975, 0.8844, 0.01975, 0.9248, 0.3878, 0.8121, 0.3878, 0.8525, 0.3689, 0.8525, 0.3689, 0.8121, 0.01886, 0.8439, 0.01886, 0.8844, 0.0, 0.8844, 4.951e-09, 0.8439, 0.01975, 0.9248, 0.01975, 0.8844, 0.038, 0.8844, 0.038, 0.9248, 0.4112, 0.7477, 0.4112, 0.7271, 0.4258, 0.7125, 0.4465, 0.7125, 0.4611, 0.7271, 0.4611, 0.7477, 0.4465, 0.7623, 0.4258, 0.7623, 0.03816, 0.8439, 0.03816, 0.8844, 0.01886, 0.8844, 0.01886, 0.8439, 0.03816, 0.8844, 0.03816, 0.8439, 0.05746, 0.8439, 0.05746, 0.8844, 0.3114, 0.7975, 0.3114, 0.7769, 0.3261, 0.7623, 0.3467, 0.7623, 0.3613, 0.7769, 0.3613, 0.7975, 0.3467, 0.8121, 0.3261, 0.8121, 0.249, 0.9162, 0.249, 0.8757, 0.2672, 0.8757, 0.2672, 0.9162, 0.05746, 0.8844, 0.05746, 0.8439, 0.07632, 0.8439, 0.07632, 0.8844, 0.8946, 0.8268, 0.8946, 0.8672, 0.876, 0.8672, 0.876, 0.8268, 0.2292, 0.9162, 0.2292, 0.8757, 0.249, 0.8757, 0.249, 0.9162, 0.6345, 0.7971, 0.6345, 0.8375, 0.6156, 0.8375, 0.6156, 0.7971, 0.7226, 0.3147, 0.7226, 0.3354, 0.708, 0.3499, 0.6874, 0.3499, 0.6728, 0.3354, 0.6728, 0.3147, 0.6874, 0.3001, 0.708, 0.3001, 0.876, 0.8268, 0.876, 0.8672, 0.8565, 0.8672, 0.8565, 0.8268, 0.6156, 0.7971, 0.6156, 0.8375, 0.5964, 0.8375, 0.5964, 0.7971, 0.2485, 0.8757, 0.2485, 0.8353, 0.2674, 0.8353, 0.2674, 0.8757, 0.4834, 0.8121, 0.4834, 0.8525, 0.4641, 0.8525, 0.4641, 0.8121, 0.1311, 0.8918, 0.1311, 0.8514, 0.1497, 0.8514, 0.1497, 0.8918, 0.3613, 0.7975, 0.3613, 0.7769, 0.3759, 0.7623, 0.3966, 0.7623, 0.4112, 0.7769, 0.4112, 0.7975, 0.3966, 0.8121, 0.3759, 0.8121, 0.6753, 0.8995, 0.6753, 0.859, 0.6936, 0.859, 0.6936, 0.8995, 0.3878, 0.8929, 0.3878, 0.8525, 0.4064, 0.8525, 0.4064, 0.8929, 0.6556, 0.8995, 0.6556, 0.859, 0.6753, 0.859, 0.6753, 0.8995, 0.4064, 0.8929, 0.4064, 0.8525, 0.4259, 0.8525, 0.4259, 0.8929, 0.3689, 0.8121, 0.3689, 0.8525, 0.3496, 0.8525, 0.3496, 0.8121, 0.5465, 0.8873, 0.5465, 0.8469, 0.5658, 0.8469, 0.5658, 0.8873, 0.4611, 0.7975, 0.4611, 0.7769, 0.4757, 0.7623, 0.4963, 0.7623, 0.511, 0.7769, 0.511, 0.7975, 0.4963, 0.8121, 0.4757, 0.8121, 0.4641, 0.8121, 0.4641, 0.8525, 0.4452, 0.8525, 0.4452, 0.8121, 0.3613, 0.7271, 0.3613, 0.7477, 0.3467, 0.7623, 0.3261, 0.7623, 0.3114, 0.7477, 0.3114, 0.7271, 0.3261, 0.7125, 0.3467, 0.7125, 0.5658, 0.8873, 0.5658, 0.8469, 0.5846, 0.8469, 0.5846, 0.8873, 0.2871, 0.9162, 0.2871, 0.8757, 0.3054, 0.8757, 0.3054, 0.9162, 0.3496, 0.8929, 0.3496, 0.8525, 0.3682, 0.8525, 0.3682, 0.8929, 0.2674, 0.9162, 0.2674, 0.8757, 0.2871, 0.8757, 0.2871, 0.9162, 0.3682, 0.8929, 0.3682, 0.8525, 0.3877, 0.8525, 0.3877, 0.8929, 0.4452, 0.8121, 0.4452, 0.8525, 0.4259, 0.8525, 0.4259, 0.8121, 0.4832, 0.938, 0.4832, 0.9178, 0.4928, 0.9178, 0.4928, 0.938, 0.5267, 0.9298, 0.5267, 0.9195, 0.534, 0.9122, 0.5443, 0.9122, 0.5516, 0.9195, 0.5516, 0.9298, 0.5443, 0.9371, 0.534, 0.9371, 0.3305, 0.9178, 0.3305, 0.938, 0.3211, 0.938, 0.3211, 0.9178, 0.3613, 0.9105, 0.3613, 0.9002, 0.3686, 0.8929, 0.379, 0.8929, 0.3863, 0.9002, 0.3863, 0.9105, 0.379, 0.9178, 0.3686, 0.9178, 0.4928, 0.938, 0.4928, 0.9178, 0.5023, 0.9178, 0.5023, 0.938, 0.8854, 0.9527, 0.8854, 0.9325, 0.8945, 0.9325, 0.8945, 0.9527, 0.05716, 0.945, 0.05716, 0.9248, 0.06646, 0.9248, 0.06646, 0.945, 0.8755, 0.9527, 0.8755, 0.9325, 0.8854, 0.9325, 0.8854, 0.9527, 0.06646, 0.945, 0.06646, 0.9248, 0.07622, 0.9248, 0.07622, 0.945, 0.3211, 0.9178, 0.3211, 0.938, 0.3114, 0.938, 0.3114, 0.9178, 0.4641, 0.9178, 0.4641, 0.938, 0.4545, 0.938, 0.4545, 0.9178, 0.4112, 0.9002, 0.4112, 0.9105, 0.4039, 0.9178, 0.3936, 0.9178, 0.3863, 0.9105, 0.3863, 0.9002, 0.3936, 0.8929, 0.4039, 0.8929, 0.3496, 0.9178, 0.3496, 0.938, 0.3402, 0.938, 0.3402, 0.9178, 0.4611, 0.9002, 0.4611, 0.9105, 0.4538, 0.9178, 0.4434, 0.9178, 0.4361, 0.9105, 0.4361, 0.9002, 0.4434, 0.8929, 0.4538, 0.8929, 0.4545, 0.9178, 0.4545, 0.938, 0.445, 0.938, 0.445, 0.9178, 0.909, 0.949, 0.909, 0.9288, 0.9182, 0.9288, 0.9182, 0.949, 0.9301, 0.3409, 0.9301, 0.3207, 0.9393, 0.3207, 0.9393, 0.3409, 0.8992, 0.949, 0.8992, 0.9288, 0.909, 0.9288, 0.909, 0.949, 0.9393, 0.3409, 0.9393, 0.3207, 0.9491, 0.3207, 0.9491, 0.3409, 0.3402, 0.9178, 0.3402, 0.938, 0.3305, 0.938, 0.3305, 0.9178, 0.6154, 0.9184, 0.6154, 0.9386, 0.6058, 0.9386, 0.6058, 0.9184, 0.8814, 0.9149, 0.8814, 0.9252, 0.8741, 0.9325, 0.8638, 0.9325, 0.8565, 0.9252, 0.8565, 0.9149, 0.8638, 0.9076, 0.8741, 0.9076, 0.4069, 0.9178, 0.4069, 0.938, 0.3974, 0.938, 0.3974, 0.9178, 0.5267, 0.9049, 0.5267, 0.8946, 0.534, 0.8873, 0.5443, 0.8873, 0.5516, 0.8946, 0.5516, 0.9049, 0.5443, 0.9122, 0.534, 0.9122, 0.6058, 0.9184, 0.6058, 0.9386, 0.5964, 0.9386, 0.5964, 0.9184, 0.9492, 0.9545, 0.9492, 0.9343, 0.9583, 0.9343, 0.9583, 0.9545, 0.2191, 0.9185, 0.2191, 0.9387, 0.2098, 0.9387, 0.2098, 0.9185, 0.9393, 0.9545, 0.9393, 0.9343, 0.9492, 0.9343, 0.9492, 0.9545, 0.2098, 0.9185, 0.2098, 0.9387, 0.2001, 0.9387, 0.2001, 0.9185, 0.3974, 0.9178, 0.3974, 0.938, 0.3878, 0.938, 0.3878, 0.9178, 0.1101, 0.9385, 0.1101, 0.9183, 0.1198, 0.9183, 0.1198, 0.9385, 0.6556, 0.9171, 0.6556, 0.9068, 0.6629, 0.8995, 0.6732, 0.8995, 0.6805, 0.9068, 0.6805, 0.9171, 0.6732, 0.9244, 0.6629, 0.9244, 0.53, 0.8239, 0.53, 0.8441, 0.5206, 0.8441, 0.5206, 0.8239, 0.7232, 0.9087, 0.7232, 0.919, 0.7159, 0.9263, 0.7056, 0.9263, 0.6983, 0.919, 0.6983, 0.9087, 0.7056, 0.9014, 0.7159, 0.9014, 0.1198, 0.9385, 0.1198, 0.9183, 0.1292, 0.9183, 0.1292, 0.9385, 0.141, 0.9571, 0.141, 0.9369, 0.1501, 0.9369, 0.1501, 0.9571, 0.7173, 0.9263, 0.7173, 0.9466, 0.708, 0.9466, 0.708, 0.9263, 0.1311, 0.9571, 0.1311, 0.9369, 0.141, 0.9369, 0.141, 0.9571, 0.708, 0.9263, 0.708, 0.9466, 0.6983, 0.9466, 0.6983, 0.9263, 0.5206, 0.8239, 0.5206, 0.8441, 0.511, 0.8441, 0.511, 0.8239, 0.4259, 0.938, 0.4259, 0.9178, 0.4356, 0.9178, 0.4356, 0.938, 0.2292, 0.9338, 0.2292, 0.9235, 0.2365, 0.9162, 0.2469, 0.9162, 0.2542, 0.9235, 0.2542, 0.9338, 0.2469, 0.9411, 0.2365, 0.9411, 0.1693, 0.9167, 0.1693, 0.9369, 0.1598, 0.9369, 0.1598, 0.9167, 0.5516, 0.9049, 0.5516, 0.8946, 0.5589, 0.8873, 0.5692, 0.8873, 0.5765, 0.8946, 0.5765, 0.9049, 0.5692, 0.9122, 0.5589, 0.9122, 0.4356, 0.938, 0.4356, 0.9178, 0.445, 0.9178, 0.445, 0.938, 0.8439, 0.949, 0.8439, 0.9288, 0.853, 0.9288, 0.853, 0.949, 0.0, 0.945, 0.0, 0.9248, 0.009298, 0.9248, 0.009298, 0.945, 0.834, 0.949, 0.834, 0.9288, 0.8439, 0.9288, 0.8439, 0.949, 0.009298, 0.945, 0.009298, 0.9248, 0.01905, 0.9248, 0.01905, 0.945, 0.1598, 0.9167, 0.1598, 0.9369, 0.1502, 0.9369, 0.1502, 0.9167, 0.2128, 0.06946, 0.2549, 0.02871, 0.3002, 0.02871, 0.3002, 0.06946, 0.7959, 0.6856, 0.7959, 0.6403, 0.8273, 0.6403, 0.8273, 0.6856, 0.8665, 0.2561, 0.86, 0.2567, 0.8538, 0.1945, 0.8602, 0.1939, 0.9021, 0.3062, 0.9051, 0.3471, 0.8756, 0.3412, 0.8718, 0.3099, 0.8565, 0.7317, 0.8565, 0.7845, 0.8273, 0.7845, 0.8273, 0.7317, 0.9077, 0.3971, 0.8315, 0.3971, 0.8315, 0.3519, 0.9077, 0.3519, 0.6116, 0.03903, 0.6229, 0.0388, 0.6229, 0.09326, 0.6116, 0.09348, 0.4009, 0.7125, 0.3969, 0.6991, 0.429, 0.6991, 0.429, 0.7125, 0.8315, 0.3971, 0.7668, 0.3971, 0.7668, 0.3519, 0.8315, 0.3519, 0.05758, 0.4541, 0.0, 0.4541, 9.901e-09, 0.4165, 0.05758, 0.4165, 0.6805, 0.9114, 0.6805, 0.8995, 0.6908, 0.9006, 0.6908, 0.9125, 0.6116, 0.2469, 0.6229, 0.2466, 0.6229, 0.284, 0.6116, 0.2843, 0.369, 0.6991, 0.3114, 0.6999, 0.3144, 0.6478, 0.3719, 0.647, 0.6116, 0.2309, 0.6229, 0.2306, 0.6229, 0.2466, 0.6116, 0.2469, 0.3002, 0.1857, 0.3114, 0.1857, 0.3114, 0.2611, 0.3002, 0.2611, 0.7668, 0.3971, 0.7281, 0.3971, 0.7281, 0.3519, 0.7668, 0.3519, 0.2087, 0.309, 0.2087, 0.3469, 0.1557, 0.3469, 0.1557, 0.309, 0.2533, 0.3598, 0.2979, 0.3598, 0.2979, 0.3759, 0.2533, 0.3759, 0.9795, 0.04524, 0.9578, 0.04682, 0.9578, 0.002297, 0.9795, 0.0, 0.2087, 0.3469, 0.2079, 0.3493, 0.1557, 0.3493, 0.1557, 0.3469, 0.2533, 0.3493, 0.2979, 0.3493, 0.2979, 0.3598, 0.2533, 0.3598, 0.8721, 0.01441, 0.8919, 0.0, 0.9051, 0.01495, 0.896, 0.02222, 0.8504, 0.1178, 0.8594, 0.05315, 0.8851, 0.06107, 0.8834, 0.1155, 0.8594, 0.05315, 0.8721, 0.01441, 0.896, 0.02222, 0.8851, 0.06107, 0.8602, 0.1939, 0.8504, 0.1178, 0.8834, 0.1155, 0.8903, 0.1911, 0.8665, 0.2561, 0.8602, 0.1939, 0.8903, 0.1911, 0.8966, 0.2528, 0.2549, 0.02871, 0.2533, 3.954e-08, 0.2979, 1.977e-08, 0.3002, 0.02871, 0.6116, 0.2843, 0.6229, 0.284, 0.6229, 0.325, 0.6116, 0.3252, 0.995, 0.4531, 0.995, 0.5051, 0.9837, 0.5051, 0.9837, 0.4531, 0.3002, 0.06946, 0.3114, 0.06946, 0.3114, 0.1072, 0.3002, 0.1072, 0.5201, 0.3252, 0.5193, 0.3519, 0.4672, 0.3519, 0.4672, 0.3252, 0.8992, 0.7317, 0.9056, 0.7317, 0.9056, 0.7845, 0.8992, 0.7845, 0.9902, 0.7035, 0.9837, 0.7035, 0.9837, 0.6582, 0.9902, 0.6582, 0.9902, 0.7496, 0.9837, 0.7496, 0.9837, 0.7035, 0.9902, 0.7035, 0.8992, 0.6403, 0.9056, 0.6403, 0.9056, 0.6856, 0.8992, 0.6856, 0.6116, 0.3252, 0.6093, 0.3519, 0.5647, 0.3519, 0.5663, 0.3252, 0.995, 0.3632, 0.995, 0.4077, 0.9837, 0.4077, 0.9837, 0.3632, 0.2087, 0.02871, 0.2078, 3.954e-08, 0.2533, 3.954e-08, 0.2549, 0.02871, 0.2079, 0.3493, 0.2533, 0.3493, 0.2533, 0.3598, 0.2079, 0.3598, 0.3002, 0.3469, 0.2979, 0.3493, 0.2533, 0.3493, 0.2549, 0.3469, 0.9795, 0.09133, 0.9578, 0.09217, 0.9578, 0.04682, 0.9795, 0.04524, 0.2079, 0.3598, 0.2533, 0.3598, 0.2533, 0.3759, 0.2079, 0.3759, 0.3002, 0.309, 0.3002, 0.3469, 0.2549, 0.3469, 0.2549, 0.309, 0.7668, 0.4432, 0.7281, 0.4432, 0.7281, 0.3971, 0.7668, 0.3971, 0.3002, 0.2611, 0.3002, 0.309, 0.2549, 0.309, 0.2128, 0.2611, 0.3002, 0.1857, 0.3002, 0.2611, 0.2128, 0.2611, 0.2128, 0.1857, 0.8315, 0.4432, 0.7668, 0.4432, 0.7668, 0.3971, 0.8315, 0.3971, 0.3002, 0.1234, 0.3002, 0.1857, 0.2128, 0.1857, 0.2128, 0.1234, 0.9077, 0.4432, 0.8315, 0.4432, 0.8315, 0.3971, 0.9077, 0.3971, 0.8565, 0.6403, 0.8565, 0.6856, 0.8273, 0.6856, 0.8273, 0.6403, 0.7959, 0.7317, 0.7959, 0.6856, 0.8273, 0.6856, 0.8273, 0.7317, 0.3765, 0.7125, 0.3189, 0.7125, 0.3114, 0.6999, 0.369, 0.6991, 0.3985, 0.5931, 0.3985, 0.5307, 0.429, 0.5307, 0.429, 0.5931, 0.3985, 0.5307, 0.3985, 0.4554, 0.429, 0.4554, 0.429, 0.5307, 0.3985, 0.4554, 0.3989, 0.3967, 0.429, 0.3967, 0.429, 0.4554, 0.3985, 0.647, 0.3969, 0.6991, 0.369, 0.6991, 0.3719, 0.647, 0.3719, 0.5931, 0.3144, 0.5939, 0.3144, 0.5315, 0.3719, 0.5307, 0.4029, 0.3519, 0.3989, 0.3967, 0.3727, 0.3967, 0.3801, 0.3519, 0.9552, 0.6459, 0.9837, 0.6461, 0.9672, 0.6986, 0.9391, 0.7117, 0.9374, 0.3519, 0.9803, 0.3958, 0.9837, 0.4545, 0.9525, 0.4543, 0.9543, 0.6082, 0.9826, 0.6084, 0.9837, 0.6461, 0.9552, 0.6459, 0.9525, 0.4543, 0.9837, 0.4545, 0.9804, 0.5299, 0.9524, 0.5297, 0.06576, 0.7097, 0.008176, 0.7114, 1.98e-08, 0.6554, 0.01548, 0.6554, 0.01548, 0.6554, 1.98e-08, 0.6554, 3.96e-08, 0.6076, 0.05758, 0.6076, 0.3719, 0.4554, 0.3144, 0.4562, 0.3151, 0.3975, 0.3727, 0.3967, 0.05758, 0.4165, 9.901e-09, 0.4165, 9.901e-09, 0.3759, 0.01548, 0.3759, 0.05758, 0.6076, 3.96e-08, 0.6076, 1.98e-08, 0.5323, 0.05758, 0.5323, 0.3719, 0.5307, 0.3144, 0.5315, 0.3144, 0.4562, 0.3719, 0.4554, 0.3727, 0.3967, 0.3151, 0.3975, 0.3225, 0.3527, 0.3801, 0.3519, 0.9079, 0.454, 0.9525, 0.4543, 0.9524, 0.5297, 0.9077, 0.5294, 0.9097, 0.6079, 0.9543, 0.6082, 0.9552, 0.6459, 0.9106, 0.6456, 0.9082, 0.4061, 0.9374, 0.3519, 0.9525, 0.4543, 0.9079, 0.454, 0.9106, 0.6456, 0.9552, 0.6459, 0.9391, 0.7117, 0.911, 0.6864, 0.06164, 0.6554, 0.0885, 0.7097, 0.06576, 0.7097, 0.01548, 0.6554, 0.7271, 0.886, 0.7271, 0.9014, 0.6983, 0.8969, 0.6983, 0.8394, 0.7271, 0.8399, 0.6983, 0.815, 0.6983, 0.787, 0.7271, 0.787, 0.7271, 0.886, 0.6983, 0.8394, 0.6983, 0.815, 0.7271, 0.8399, 0.1146, 0.6554, 0.1146, 0.7097, 0.0885, 0.7097, 0.06164, 0.6554, 0.429, 0.3519, 0.429, 0.3967, 0.3989, 0.3967, 0.4029, 0.3519, 0.429, 0.647, 0.429, 0.6991, 0.3969, 0.6991, 0.3985, 0.647, 0.3719, 0.4554, 0.3727, 0.3967, 0.3989, 0.3967, 0.3985, 0.4554, 0.3719, 0.5307, 0.3719, 0.4554, 0.3985, 0.4554, 0.3985, 0.5307, 0.3719, 0.5931, 0.3719, 0.5307, 0.3985, 0.5307, 0.3985, 0.5931, 0.7959, 0.7845, 0.7959, 0.7317, 0.8273, 0.7317, 0.8273, 0.7845, 0.9077, 0.4961, 0.8315, 0.4961, 0.8315, 0.4432, 0.9077, 0.4432, 0.8315, 0.4961, 0.7668, 0.4961, 0.7668, 0.4432, 0.8315, 0.4432, 0.7668, 0.4961, 0.7281, 0.4961, 0.7281, 0.4432, 0.7668, 0.4432, 0.1557, 0.3598, 0.2079, 0.3598, 0.2079, 0.3759, 0.1557, 0.3759, 0.9795, 0.1442, 0.9578, 0.1442, 0.9578, 0.09217, 0.9795, 0.09133, 0.1557, 0.3493, 0.2079, 0.3493, 0.2079, 0.3598, 0.1557, 0.3598, 0.1557, 0.02871, 0.1557, 7.908e-08, 0.2078, 3.954e-08, 0.2087, 0.02871, 0.9902, 0.8025, 0.9837, 0.8025, 0.9837, 0.7496, 0.9902, 0.7496, 0.8992, 0.6856, 0.9056, 0.6856, 0.9056, 0.7317, 0.8992, 0.7317, 0.5663, 0.3252, 0.5647, 0.3519, 0.5193, 0.3519, 0.5201, 0.3252, 0.995, 0.4077, 0.995, 0.4531, 0.9837, 0.4531, 0.9837, 0.4077, 0.2549, 0.3469, 0.2533, 0.3493, 0.2079, 0.3493, 0.2087, 0.3469, 0.2549, 0.309, 0.2549, 0.3469, 0.2087, 0.3469, 0.2087, 0.309, 0.3765, 0.7125, 0.369, 0.6991, 0.3969, 0.6991, 0.4009, 0.7125, 0.8565, 0.6856, 0.8565, 0.7317, 0.8273, 0.7317, 0.8273, 0.6856, 0.3719, 0.647, 0.3719, 0.6093, 0.3985, 0.6093, 0.3985, 0.647, 0.9093, 0.5917, 0.9539, 0.592, 0.9543, 0.6082, 0.9097, 0.6079, 0.9539, 0.592, 0.9821, 0.5922, 0.9826, 0.6084, 0.9543, 0.6082, 0.3719, 0.647, 0.3144, 0.6478, 0.3144, 0.6101, 0.3719, 0.6093, 0.3985, 0.647, 0.3985, 0.6093, 0.429, 0.6093, 0.429, 0.647, 0.3002, 0.06946, 0.3002, 0.1072, 0.2128, 0.1072, 0.2128, 0.06946, 0.8718, 0.3099, 0.8681, 0.2722, 0.8983, 0.2689, 0.9021, 0.3062, 0.05758, 0.4702, 0.0, 0.4702, 0.0, 0.4541, 0.05758, 0.4541, 0.3002, 0.1072, 0.3114, 0.1072, 0.3114, 0.1234, 0.3002, 0.1234, 0.8718, 0.3099, 0.8654, 0.3106, 0.8616, 0.2729, 0.8681, 0.2722, 0.05758, 0.5323, 1.98e-08, 0.5323, 0.0, 0.4702, 0.05758, 0.4702, 0.9524, 0.5297, 0.9804, 0.5299, 0.9821, 0.5922, 0.9539, 0.592, 0.9077, 0.5294, 0.9524, 0.5297, 0.9539, 0.592, 0.9093, 0.5917, 0.3719, 0.6093, 0.3719, 0.5931, 0.3985, 0.5931, 0.3985, 0.6093, 0.3719, 0.6093, 0.3144, 0.6101, 0.3144, 0.5939, 0.3719, 0.5931, 0.3985, 0.6093, 0.3985, 0.5931, 0.429, 0.5931, 0.429, 0.6093, 0.3002, 0.1072, 0.3002, 0.1234, 0.2128, 0.1234, 0.2128, 0.1072, 0.8681, 0.2722, 0.8665, 0.2561, 0.8966, 0.2528, 0.8983, 0.2689, 0.3002, 0.1234, 0.3114, 0.1234, 0.3114, 0.1857, 0.3002, 0.1857, 0.8681, 0.2722, 0.8616, 0.2729, 0.86, 0.2567, 0.8665, 0.2561, 0.7638, 0.8767, 0.7626, 0.8146, 0.7784, 0.8144, 0.779, 0.8767, 0.7626, 0.8146, 0.762, 0.7387, 0.7796, 0.739, 0.7784, 0.8144, 0.7683, 0.6846, 0.7824, 0.6468, 0.7936, 0.6531, 0.7806, 0.6911, 0.762, 0.7387, 0.7683, 0.6846, 0.7806, 0.6911, 0.7796, 0.739, 0.7824, 0.6468, 0.7921, 0.6403, 0.7959, 0.6507, 0.7936, 0.6531, 0.7795, 0.9307, 0.7794, 0.9714, 0.7644, 0.9714, 0.7648, 0.9303, 0.7794, 0.9714, 0.7959, 1.0, 0.785, 1.0, 0.7644, 0.9714, 0.7648, 0.9303, 0.7641, 0.8928, 0.7792, 0.8929, 0.7795, 0.9307, 0.7641, 0.8928, 0.7638, 0.8767, 0.779, 0.8767, 0.7792, 0.8929, 0.3002, 0.3469, 0.3114, 0.3469, 0.3091, 0.3493, 0.2979, 0.3493, 0.9837, 0.3632, 0.9841, 0.3519, 0.995, 0.3519, 0.995, 0.3632, 0.6116, 0.0002275, 0.6229, 0.0, 0.6229, 0.0388, 0.6116, 0.03903, 0.3002, 0.309, 0.3114, 0.309, 0.3114, 0.3469, 0.3002, 0.3469, 0.2979, 1.977e-08, 0.3091, 0.0, 0.3114, 0.02871, 0.3002, 0.02871, 0.6116, 0.09348, 0.6229, 0.09326, 0.6229, 0.1689, 0.6116, 0.1691, 0.3002, 0.02871, 0.3114, 0.02871, 0.3114, 0.06946, 0.3002, 0.06946, 0.6116, 0.1691, 0.6229, 0.1689, 0.6229, 0.2306, 0.6116, 0.2309, 0.2979, 0.3493, 0.3091, 0.3493, 0.3091, 0.3597, 0.2979, 0.3598, 0.6116, 0.3252, 0.6229, 0.325, 0.6206, 0.3519, 0.6093, 0.3519, 0.3002, 0.2611, 0.3114, 0.2611, 0.3114, 0.309, 0.3002, 0.309, 0.181, 0.8128, 0.2003, 0.8128, 0.2003, 0.8532, 0.181, 0.8532, 0.2292, 0.8001, 0.2438, 0.7855, 0.2645, 0.7855, 0.2791, 0.8001, 0.2791, 0.8207, 0.2645, 0.8353, 0.2438, 0.8353, 0.2292, 0.8207, 0.331, 0.8929, 0.3114, 0.8929, 0.3114, 0.8525, 0.331, 0.8525, 0.7226, 0.3147, 0.7373, 0.3001, 0.7579, 0.3001, 0.7725, 0.3147, 0.7725, 0.3354, 0.7579, 0.3499, 0.7373, 0.3499, 0.7226, 0.3354, 0.1292, 0.853, 0.1103, 0.853, 0.1103, 0.8126, 0.1292, 0.8126, 0.038, 0.8844, 0.05775, 0.8844, 0.05775, 0.9248, 0.038, 0.9248, 0.3496, 0.8525, 0.3307, 0.8525, 0.3307, 0.8121, 0.3496, 0.8121, 0.6157, 0.8375, 0.6345, 0.8375, 0.6345, 0.878, 0.6157, 0.878, 0.05775, 0.8844, 0.07601, 0.8844, 0.07601, 0.9248, 0.05775, 0.9248, 0.1311, 0.7757, 0.1457, 0.7612, 0.1664, 0.7612, 0.181, 0.7757, 0.181, 0.7964, 0.1664, 0.811, 0.1457, 0.811, 0.1311, 0.7964, 0.5964, 0.8375, 0.6157, 0.8375, 0.6157, 0.878, 0.5964, 0.878, 0.5083, 0.8469, 0.5276, 0.8469, 0.5276, 0.8873, 0.5083, 0.8873, 0.1311, 0.7259, 0.1457, 0.7114, 0.1664, 0.7114, 0.181, 0.7259, 0.181, 0.7466, 0.1664, 0.7612, 0.1457, 0.7612, 0.1311, 0.7466, 0.2007, 0.8532, 0.219, 0.8532, 0.219, 0.8936, 0.2007, 0.8936, 0.5276, 0.8469, 0.5465, 0.8469, 0.5465, 0.8873, 0.5276, 0.8873, 0.09103, 0.853, 0.1096, 0.853, 0.1096, 0.8934, 0.09103, 0.8934, 0.181, 0.8532, 0.2007, 0.8532, 0.2007, 0.8936, 0.181, 0.8936, 0.1693, 0.8514, 0.1504, 0.8514, 0.1504, 0.811, 0.1693, 0.811, 0.5964, 0.8323, 0.5817, 0.8469, 0.5611, 0.8469, 0.5465, 0.8323, 0.5465, 0.8117, 0.5611, 0.7971, 0.5817, 0.7971, 0.5964, 0.8117, 0.1096, 0.853, 0.1291, 0.853, 0.1291, 0.8934, 0.1096, 0.8934, 0.1504, 0.8514, 0.1311, 0.8514, 0.1311, 0.811, 0.1504, 0.811, 0.2003, 0.8128, 0.2192, 0.8128, 0.2192, 0.8532, 0.2003, 0.8532, 0.1103, 0.853, 0.09103, 0.853, 0.09103, 0.8126, 0.1103, 0.8126, 0.3496, 0.8929, 0.331, 0.8929, 0.331, 0.8525, 0.3496, 0.8525, 0.3613, 0.7271, 0.3759, 0.7125, 0.3966, 0.7125, 0.4112, 0.7271, 0.4112, 0.7477, 0.3966, 0.7623, 0.3759, 0.7623, 0.3613, 0.7477, 0.8763, 0.8672, 0.8945, 0.8672, 0.8945, 0.9076, 0.8763, 0.9076, 0.4641, 0.8929, 0.4455, 0.8929, 0.4455, 0.8525, 0.4641, 0.8525, 0.8565, 0.8672, 0.8763, 0.8672, 0.8763, 0.9076, 0.8565, 0.9076, 0.4455, 0.8929, 0.4259, 0.8929, 0.4259, 0.8525, 0.4455, 0.8525, 0.3307, 0.8525, 0.3114, 0.8525, 0.3114, 0.8121, 0.3307, 0.8121, 0.2674, 0.8353, 0.2867, 0.8353, 0.2867, 0.8757, 0.2674, 0.8757, 0.6229, 0.3147, 0.6375, 0.3001, 0.6582, 0.3001, 0.6728, 0.3147, 0.6728, 0.3354, 0.6582, 0.3499, 0.6375, 0.3499, 0.6229, 0.3354, 0.4259, 0.8525, 0.407, 0.8525, 0.407, 0.8121, 0.4259, 0.8121, 0.2791, 0.7709, 0.2645, 0.7855, 0.2438, 0.7855, 0.2292, 0.7709, 0.2292, 0.7503, 0.2438, 0.7357, 0.2645, 0.7357, 0.2791, 0.7503, 0.2867, 0.8353, 0.3055, 0.8353, 0.3055, 0.8757, 0.2867, 0.8757, 0.6161, 0.878, 0.6344, 0.878, 0.6344, 0.9184, 0.6161, 0.9184, 0.4641, 0.8525, 0.4827, 0.8525, 0.4827, 0.8929, 0.4641, 0.8929, 0.5964, 0.878, 0.6161, 0.878, 0.6161, 0.9184, 0.5964, 0.9184, 0.4827, 0.8525, 0.5022, 0.8525, 0.5022, 0.8929, 0.4827, 0.8929, 0.407, 0.8525, 0.3878, 0.8525, 0.3878, 0.8121, 0.407, 0.8121, 0.4069, 0.9178, 0.4165, 0.9178, 0.4165, 0.938, 0.4069, 0.938, 0.3114, 0.9002, 0.3188, 0.8929, 0.3291, 0.8929, 0.3364, 0.9002, 0.3364, 0.9105, 0.3291, 0.9178, 0.3188, 0.9178, 0.3114, 0.9105, 0.3687, 0.938, 0.3592, 0.938, 0.3592, 0.9178, 0.3687, 0.9178, 0.4112, 0.9002, 0.4185, 0.8929, 0.4288, 0.8929, 0.4361, 0.9002, 0.4361, 0.9105, 0.4288, 0.9178, 0.4185, 0.9178, 0.4112, 0.9105, 0.4165, 0.9178, 0.4259, 0.9178, 0.4259, 0.938, 0.4165, 0.938, 0.9302, 0.9343, 0.9393, 0.9343, 0.9393, 0.9545, 0.9302, 0.9545, 0.03811, 0.9248, 0.04741, 0.9248, 0.04741, 0.945, 0.03811, 0.945, 0.9203, 0.9343, 0.9302, 0.9343, 0.9302, 0.9545, 0.9203, 0.9545, 0.04741, 0.9248, 0.05716, 0.9248, 0.05716, 0.945, 0.04741, 0.945, 0.3592, 0.938, 0.3496, 0.938, 0.3496, 0.9178, 0.3592, 0.9178, 0.1101, 0.9385, 0.1005, 0.9385, 0.1005, 0.9183, 0.1101, 0.9183, 0.1311, 0.8991, 0.1384, 0.8918, 0.1488, 0.8918, 0.1561, 0.8991, 0.1561, 0.9094, 0.1488, 0.9167, 0.1384, 0.9167, 0.1311, 0.9094, 0.9394, 0.9343, 0.93, 0.9343, 0.93, 0.9141, 0.9394, 0.9141, 0.486, 0.9105, 0.4787, 0.9178, 0.4684, 0.9178, 0.4611, 0.9105, 0.4611, 0.9002, 0.4684, 0.8929, 0.4787, 0.8929, 0.486, 0.9002, 0.1005, 0.9385, 0.09103, 0.9385, 0.09103, 0.9183, 0.1005, 0.9183, 0.5673, 0.9325, 0.5764, 0.9325, 0.5764, 0.9527, 0.5673, 0.9527, 0.815, 0.949, 0.8057, 0.949, 0.8057, 0.9288, 0.815, 0.9288, 0.5574, 0.9325, 0.5673, 0.9325, 0.5673, 0.9527, 0.5574, 0.9527, 0.8057, 0.949, 0.7959, 0.949, 0.7959, 0.9288, 0.8057, 0.9288, 0.93, 0.9343, 0.9203, 0.9343, 0.9203, 0.9141, 0.93, 0.9141, 0.181, 0.9185, 0.1906, 0.9185, 0.1906, 0.9387, 0.181, 0.9387, 0.9301, 0.3383, 0.9227, 0.3456, 0.9124, 0.3456, 0.9051, 0.3383, 0.9051, 0.328, 0.9124, 0.3207, 0.9227, 0.3207, 0.9301, 0.328, 0.3878, 0.938, 0.3783, 0.938, 0.3783, 0.9178, 0.3878, 0.9178, 0.181, 0.9009, 0.1883, 0.8936, 0.1986, 0.8936, 0.2059, 0.9009, 0.2059, 0.9112, 0.1986, 0.9185, 0.1883, 0.9185, 0.181, 0.9112, 0.1906, 0.9185, 0.2001, 0.9185, 0.2001, 0.9387, 0.1906, 0.9387, 0.8664, 0.9325, 0.8755, 0.9325, 0.8755, 0.9527, 0.8664, 0.9527, 0.01905, 0.9248, 0.02835, 0.9248, 0.02835, 0.945, 0.01905, 0.945, 0.8565, 0.9325, 0.8664, 0.9325, 0.8664, 0.9527, 0.8565, 0.9527, 0.02835, 0.9248, 0.03811, 0.9248, 0.03811, 0.945, 0.02835, 0.945, 0.3783, 0.938, 0.3687, 0.938, 0.3687, 0.9178, 0.3783, 0.9178, 0.4832, 0.938, 0.4735, 0.938, 0.4735, 0.9178, 0.4832, 0.9178, 0.2542, 0.9235, 0.2615, 0.9162, 0.2718, 0.9162, 0.2791, 0.9235, 0.2791, 0.9338, 0.2718, 0.9411, 0.2615, 0.9411, 0.2542, 0.9338, 0.5765, 0.9325, 0.5671, 0.9325, 0.5671, 0.9122, 0.5765, 0.9122, 0.116, 0.911, 0.1087, 0.9183, 0.09833, 0.9183, 0.09103, 0.911, 0.09103, 0.9007, 0.09833, 0.8934, 0.1087, 0.8934, 0.116, 0.9007, 0.4735, 0.938, 0.4641, 0.938, 0.4641, 0.9178, 0.4735, 0.9178, 0.9493, 0.9141, 0.9584, 0.9141, 0.9584, 0.9343, 0.9493, 0.9343, 0.6937, 0.9446, 0.6844, 0.9446, 0.6844, 0.9244, 0.6937, 0.9244, 0.9394, 0.9141, 0.9493, 0.9141, 0.9493, 0.9343, 0.9394, 0.9343, 0.6844, 0.9446, 0.6747, 0.9446, 0.6747, 0.9244, 0.6844, 0.9244, 0.5671, 0.9325, 0.5574, 0.9325, 0.5574, 0.9122, 0.5671, 0.9122, 0.6345, 0.9386, 0.6249, 0.9386, 0.6249, 0.9184, 0.6345, 0.9184, 0.3613, 0.9105, 0.354, 0.9178, 0.3437, 0.9178, 0.3364, 0.9105, 0.3364, 0.9002, 0.3437, 0.8929, 0.354, 0.8929, 0.3613, 0.9002, 0.1502, 0.9369, 0.1407, 0.9369, 0.1407, 0.9167, 0.1502, 0.9167, 0.2791, 0.9235, 0.2864, 0.9162, 0.2967, 0.9162, 0.304, 0.9235, 0.304, 0.9338, 0.2967, 0.9411, 0.2864, 0.9411, 0.2791, 0.9338, 0.6249, 0.9386, 0.6154, 0.9386, 0.6154, 0.9184, 0.6249, 0.9184, 0.8249, 0.9288, 0.834, 0.9288, 0.834, 0.949, 0.8249, 0.949, 0.6556, 0.9244, 0.6649, 0.9244, 0.6649, 0.9446, 0.6556, 0.9446, 0.815, 0.9288, 0.8249, 0.9288, 0.8249, 0.949, 0.815, 0.949, 0.6649, 0.9244, 0.6747, 0.9244, 0.6747, 0.9446, 0.6649, 0.9446, 0.1407, 0.9369, 0.1311, 0.9369, 0.1311, 0.9167, 0.1407, 0.9167, 0.0, 0.0, 0.0, 0.0, 0.0, 0.0, 0.0, 0.0, 0.0, 0.0, 0.0, 0.0, 0.0, 0.0, 0.0, 0.0, 0.0, 0.0, 0.0, 0.0, 0.0, 0.0, 0.0, 0.0, 0.0, 0.0, 0.0, 0.0, 0.0, 0.0, 0.0, 0.0, 0.0, 0.0, 0.0, 0.0])
me_cube.materials.append(mat_material)
me_cube.use_remesh_preserve_volume = False
me_cube.use_remesh_preserve_attributes = False
me_cube.use_mirror_vertex_groups = False
me_cube.update()

# ---- curves / text
cu_beziercircle_001 = bpy.data.curves.new('BezierCircle.001', 'CURVE')
cu_beziercircle_001.dimensions = '3D'
_sp = cu_beziercircle_001.splines.new('BEZIER'); _sp.bezier_points.add(3)
_sp.bezier_points.foreach_set('co', [-7.844, 1.482e-07, -1.103, -0.2758, 1.516e-07, -0.1281, 9.072, 1.246e-07, -0.9275, 0.02507, 2.425e-07, -2.805])
_sp.bezier_points.foreach_set('handle_left', [-6.412, -2.417e-08, -3.873, -3.254, 1.552e-07, -0.1918, 10.27, 2.661e-07, 0.8245, 3.546, 2.417e-07, -2.832])
_sp.bezier_points.foreach_set('handle_right', [-8.657, 2.461e-07, 0.47, 3.386, 1.471e-07, -0.04969, 7.024, -1.165e-07, -3.913, -2.75, 2.432e-07, -2.784])
for _p, _l, _r in zip(_sp.bezier_points, ['ALIGNED', 'AUTO', 'ALIGNED', 'ALIGNED'], ['ALIGNED', 'AUTO', 'ALIGNED', 'ALIGNED']): _p.handle_left_type = _l; _p.handle_right_type = _r
_sp.order_u = 0
_sp.order_v = 0
_sp.use_cyclic_u = True
cu_beziercircle_001.use_path = True
cu_beziercircle_001.use_path_clamp = True
cu_beziercircle_001.bevel_resolution = 0
cu_beziercircle_001.fill_mode = 'HALF'
cu_beziercircle = bpy.data.curves.new('BezierCircle', 'CURVE')
cu_beziercircle.dimensions = '3D'
_sp = cu_beziercircle.splines.new('BEZIER'); _sp.bezier_points.add(3)
_sp.bezier_points.foreach_set('co', [-7.844, 1.482e-07, -1.103, -0.2758, 1.516e-07, -0.1281, 9.072, 1.246e-07, -0.9275, 0.02507, 2.425e-07, -2.805])
_sp.bezier_points.foreach_set('handle_left', [-6.412, -2.417e-08, -3.873, -3.254, 1.552e-07, -0.1918, 10.27, 2.661e-07, 0.8245, 3.546, 2.417e-07, -2.832])
_sp.bezier_points.foreach_set('handle_right', [-8.657, 2.461e-07, 0.47, 3.386, 1.471e-07, -0.04969, 7.024, -1.165e-07, -3.913, -2.75, 2.432e-07, -2.784])
for _p, _l, _r in zip(_sp.bezier_points, ['ALIGNED', 'AUTO', 'ALIGNED', 'ALIGNED'], ['ALIGNED', 'AUTO', 'ALIGNED', 'ALIGNED']): _p.handle_left_type = _l; _p.handle_right_type = _r
_sp.order_u = 0
_sp.order_v = 0
_sp.use_cyclic_u = True
cu_beziercircle.use_path = True
cu_beziercircle.use_path_clamp = True
cu_beziercircle.bevel_resolution = 0
cu_beziercircle.fill_mode = 'HALF'

# ---- objects
ob_cube_003 = bpy.data.objects.new('Cube.003', me_cube_003)
ob_beziercircle_001 = bpy.data.objects.new('BezierCircle.001', cu_beziercircle_001)
ob_cube_002 = bpy.data.objects.new('Cube.002', me_cube_002)
ob_beziercircle = bpy.data.objects.new('BezierCircle', cu_beziercircle)
ob_cube_001 = bpy.data.objects.new('Cube.001', me_cube_001)
ob_cube = bpy.data.objects.new('Cube', me_cube)
ob_lamp = bpy.data.objects.new('Lamp', light_lamp)
ob_camera = bpy.data.objects.new('Camera', cam_camera)

# ---- transforms, parenting, visibility, modifiers, constraints
ob_cube_003.location = (-0.00223, 0.284, 1.735)
ob_cube_003.rotation_euler = (0.0, 0.0, -1.571)
ob_cube_003.scale = (0.1529, 0.1293, 0.2736)
ob_cube_003.lock_rotations_4d = False
ob_cube_003.empty_display_type = 'ARROWS'
ob_cube_003.lineart.crease_threshold = 0.0
ob_beziercircle_001.location = (1.243, 0.3799, 0.8567)
ob_beziercircle_001.rotation_euler = (0.0, -0.0, -1.571)
ob_beziercircle_001.scale = (0.25, 0.25, 0.25)
ob_beziercircle_001.lineart.crease_threshold = 0.0
_m = ob_beziercircle_001.modifiers.new('Array', 'ARRAY')
_m.count = 1
_m.constant_offset_displace = (0.0, 0.0, 0.0)
_m.relative_offset_displace = (0.0, 1.0, 0.0)
ob_cube_002.location = (1.324, 0.7452, 0.8059)
ob_cube_002.rotation_euler = (0.0, -0.0, -1.571)
ob_cube_002.scale = (0.2081, 0.25, 0.03472)
ob_cube_002.lineart.crease_threshold = 0.0
_m = ob_cube_002.modifiers.new('Array', 'ARRAY')
_m.count = 20
_m.constant_offset_displace = (0.0, 0.0, 0.0)
_m.relative_offset_displace = (1.105, 0.0, 0.0)
_m = ob_cube_002.modifiers.new('Curve', 'CURVE')
_m.object = ob_beziercircle_001
ob_beziercircle.location = (-1.066, 0.4107, 0.8774)
ob_beziercircle.rotation_euler = (0.0, -0.0, -1.571)
ob_beziercircle.scale = (0.25, 0.25, 0.25)
ob_beziercircle.lineart.crease_threshold = 0.0
_m = ob_beziercircle.modifiers.new('Array', 'ARRAY')
_m.count = 1
_m.constant_offset_displace = (0.0, 0.0, 0.0)
_m.relative_offset_displace = (0.0, 1.0, 0.0)
ob_cube_001.location = (-0.9848, 0.776, 0.8266)
ob_cube_001.rotation_euler = (0.0, -0.0, -1.571)
ob_cube_001.scale = (0.2081, 0.25, 0.03472)
ob_cube_001.lineart.crease_threshold = 0.0
_m = ob_cube_001.modifiers.new('Array', 'ARRAY')
_m.count = 20
_m.constant_offset_displace = (0.0, 0.0, 0.0)
_m.relative_offset_displace = (1.105, 0.0, 0.0)
_m = ob_cube_001.modifiers.new('Curve', 'CURVE')
_m.object = ob_beziercircle
ob_cube.location = (0.007768, 0.0507, 1.731)
ob_cube.rotation_euler = (0.0, -0.0, -1.571)
ob_cube.scale = (0.25, 0.1875, 0.25)
ob_cube.lock_rotations_4d = False
ob_cube.empty_display_type = 'ARROWS'
ob_cube.lineart.crease_threshold = 0.0
ob_lamp.location = (4.076, 1.005, 5.904)
ob_lamp.rotation_euler = (0.6503, 0.05522, 1.866)
ob_lamp.lock_rotations_4d = False
ob_lamp.empty_display_type = 'ARROWS'
ob_lamp.color = (0.0, 0.0, 0.0, 0.0)
ob_lamp.lineart.crease_threshold = 0.0
ob_camera.location = (7.481, -6.508, 5.344)
ob_camera.rotation_euler = (1.109, 0.0, 0.8149)
ob_camera.lock_rotations_4d = False
ob_camera.empty_display_type = 'ARROWS'
ob_camera.color = (0.0, 0.0, 0.0, 0.0)
ob_camera.display_type = 'WIRE'
ob_camera.lineart.crease_threshold = 0.0

# ---- collection membership
col_collection_1.objects.link(ob_cube_003)
col_collection_1.objects.link(ob_beziercircle_001)
col_collection_1.objects.link(ob_cube_002)
col_collection_1.objects.link(ob_beziercircle)
col_collection_1.objects.link(ob_cube_001)
col_collection_1.objects.link(ob_cube)
col_collection_1.objects.link(ob_lamp)
col_collection_1.objects.link(ob_camera)

# ---- scene / render settings (as saved in the file)
scene.camera = ob_camera
scene.frame_start = 1; scene.frame_end = 250; scene.frame_set(1)
scene.render.engine = 'BLENDER_EEVEE_NEXT'
scene.render.resolution_percentage = 50
scene.render.dither_intensity = 0.0
scene.cycles.use_denoising = False
scene.cycles.samples = 128
scene.cycles.sampling_pattern = 'TABULATED_SOBOL'
scene.cycles.light_sampling_threshold = 0.0
scene.cycles.use_adaptive_sampling = False
scene.cycles.use_light_tree = False
scene.cycles.blur_glossy = 0.0
scene.cycles.sample_clamp_indirect = 0.0
scene.view_settings.view_transform = 'Standard'
bpy.context.view_layer.update()
